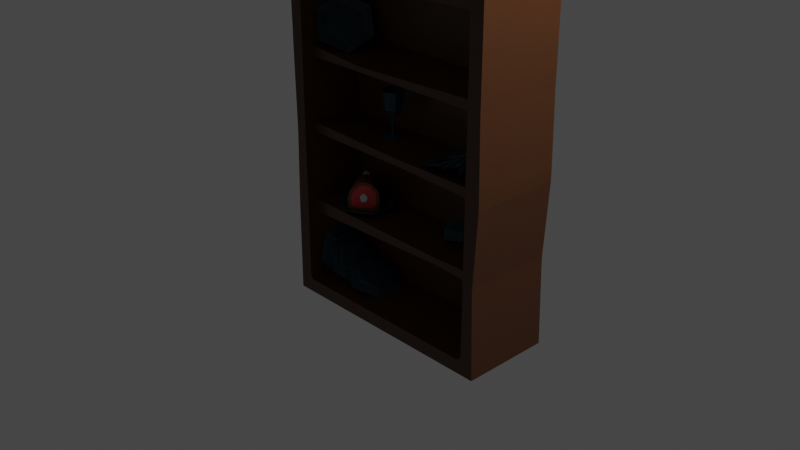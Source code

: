 # Source: FoodShelves.blend  (saved by Blender 3.1.7; exported with 4.5.12 LTS)
import bpy
from mathutils import Matrix  # noqa: F401  (used for matrix-valued properties, if any)

bpy.ops.wm.read_factory_settings(use_empty=True)
scene = bpy.context.scene
scene.name = 'Scene'

# ---- collections
col_collection = bpy.data.collections.new('Collection'); scene.collection.children.link(col_collection)

# ---- materials (node trees are filled in below, after node groups)
mat_material_002 = bpy.data.materials.new('Material.002')
mat_material_002.use_transparent_shadow = False
mat_material = bpy.data.materials.new('Material')
mat_material.alpha_threshold = 0.0
mat_material.use_transparent_shadow = False
mat_material.line_color = (0.0, 0.0, 0.0, 1.0)
mat_material_003 = bpy.data.materials.new('Material.003')
mat_material_003.use_transparent_shadow = False
mat_material_004 = bpy.data.materials.new('Material.004')
mat_material_004.use_transparent_shadow = False
mat_material_005 = bpy.data.materials.new('Material.005')
mat_material_005.use_transparent_shadow = False
mat_material_001 = bpy.data.materials.new('Material.001')
mat_material_001.use_transparent_shadow = False
mat_material_006 = bpy.data.materials.new('Material.006')
mat_material_006.use_transparent_shadow = False

# ---- material node trees
mat_material_002.use_nodes = True; mat_material_002.node_tree.nodes.clear()
_N = mat_material_002.node_tree.nodes; _L = mat_material_002.node_tree.links
n0 = _N.new('ShaderNodeBsdfPrincipled'); n0.name = 'Principled BSDF'; n0.location = (10, 300)
n0.distribution = 'GGX'
n0.subsurface_method = 'RANDOM_WALK_SKIN'
n0.inputs[0].default_value = (0.01342, 0.04227, 0.06072, 1.0)
n0.inputs[3].default_value = 1.45
n0.inputs[27].default_value = (0.0, 0.0, 0.0, 1.0)
n0.inputs[28].default_value = 1.0
n1 = _N.new('ShaderNodeOutputMaterial'); n1.name = 'Material Output'; n1.location = (300, 300)
_L.new(n0.outputs[0], n1.inputs[0])
n1.is_active_output = True
mat_material.use_nodes = True; mat_material.node_tree.nodes.clear()
_N = mat_material.node_tree.nodes; _L = mat_material.node_tree.links
n0 = _N.new('ShaderNodeOutputMaterial'); n0.name = 'Material Output'; n0.location = (300, 300)
n1 = _N.new('ShaderNodeBsdfPrincipled'); n1.name = 'Principled BSDF'; n1.location = (10, 300)
n1.distribution = 'GGX'
n1.subsurface_method = 'RANDOM_WALK_SKIN'
n1.inputs[0].default_value = (0.07658, 0.02846, 0.009983, 1.0)
n1.inputs[2].default_value = 0.4
n1.inputs[3].default_value = 1.45
n1.inputs[27].default_value = (0.0, 0.0, 0.0, 1.0)
n1.inputs[28].default_value = 1.0
_L.new(n1.outputs[0], n0.inputs[0])
n0.is_active_output = True
mat_material_003.use_nodes = True; mat_material_003.node_tree.nodes.clear()
_N = mat_material_003.node_tree.nodes; _L = mat_material_003.node_tree.links
n0 = _N.new('ShaderNodeBsdfPrincipled'); n0.name = 'Principled BSDF'; n0.location = (10, 300)
n0.distribution = 'GGX'
n0.subsurface_method = 'RANDOM_WALK_SKIN'
n0.inputs[0].default_value = (0.233, 0.06235, 0.0243, 1.0)
n0.inputs[3].default_value = 1.45
n0.inputs[27].default_value = (0.0, 0.0, 0.0, 1.0)
n0.inputs[28].default_value = 1.0
n1 = _N.new('ShaderNodeOutputMaterial'); n1.name = 'Material Output'; n1.location = (300, 300)
_L.new(n0.outputs[0], n1.inputs[0])
n1.is_active_output = True
mat_material_004.use_nodes = True; mat_material_004.node_tree.nodes.clear()
_N = mat_material_004.node_tree.nodes; _L = mat_material_004.node_tree.links
n0 = _N.new('ShaderNodeBsdfPrincipled'); n0.name = 'Principled BSDF'; n0.location = (10, 300)
n0.distribution = 'GGX'
n0.subsurface_method = 'RANDOM_WALK_SKIN'
n0.inputs[0].default_value = (0.8, 0.06817, 0.07965, 1.0)
n0.inputs[3].default_value = 1.45
n0.inputs[27].default_value = (0.0, 0.0, 0.0, 1.0)
n0.inputs[28].default_value = 1.0
n1 = _N.new('ShaderNodeOutputMaterial'); n1.name = 'Material Output'; n1.location = (300, 300)
_L.new(n0.outputs[0], n1.inputs[0])
n1.is_active_output = True
mat_material_005.use_nodes = True; mat_material_005.node_tree.nodes.clear()
_N = mat_material_005.node_tree.nodes; _L = mat_material_005.node_tree.links
n0 = _N.new('ShaderNodeBsdfPrincipled'); n0.name = 'Principled BSDF'; n0.location = (10, 300)
n0.distribution = 'GGX'
n0.subsurface_method = 'RANDOM_WALK_SKIN'
n0.inputs[3].default_value = 1.45
n0.inputs[27].default_value = (0.0, 0.0, 0.0, 1.0)
n0.inputs[28].default_value = 1.0
n1 = _N.new('ShaderNodeOutputMaterial'); n1.name = 'Material Output'; n1.location = (300, 300)
_L.new(n0.outputs[0], n1.inputs[0])
n1.is_active_output = True
mat_material_001.use_nodes = True; mat_material_001.node_tree.nodes.clear()
_N = mat_material_001.node_tree.nodes; _L = mat_material_001.node_tree.links
n0 = _N.new('ShaderNodeBsdfPrincipled'); n0.name = 'Principled BSDF'; n0.location = (10, 300)
n0.distribution = 'GGX'
n0.subsurface_method = 'RANDOM_WALK_SKIN'
n0.inputs[0].default_value = (0.01342, 0.04227, 0.06072, 1.0)
n0.inputs[3].default_value = 1.45
n0.inputs[27].default_value = (0.0, 0.0, 0.0, 1.0)
n0.inputs[28].default_value = 1.0
n1 = _N.new('ShaderNodeOutputMaterial'); n1.name = 'Material Output'; n1.location = (300, 300)
_L.new(n0.outputs[0], n1.inputs[0])
n1.is_active_output = True
mat_material_006.use_nodes = True; mat_material_006.node_tree.nodes.clear()
_N = mat_material_006.node_tree.nodes; _L = mat_material_006.node_tree.links
n0 = _N.new('ShaderNodeBsdfPrincipled'); n0.name = 'Principled BSDF'; n0.location = (10, 300)
n0.distribution = 'GGX'
n0.subsurface_method = 'RANDOM_WALK_SKIN'
n0.inputs[0].default_value = (0.03336, 0.0873, 0.1282, 1.0)
n0.inputs[3].default_value = 1.45
n0.inputs[27].default_value = (0.0, 0.0, 0.0, 1.0)
n0.inputs[28].default_value = 1.0
n1 = _N.new('ShaderNodeOutputMaterial'); n1.name = 'Material Output'; n1.location = (300, 300)
_L.new(n0.outputs[0], n1.inputs[0])
n1.is_active_output = True

# ---- world
world_world = bpy.data.worlds.new('World'); scene.world = world_world
world_world.use_nodes = True; world_world.node_tree.nodes.clear()
_N = world_world.node_tree.nodes; _L = world_world.node_tree.links
n0 = _N.new('ShaderNodeOutputWorld'); n0.name = 'World Output'; n0.location = (300, 300)
n1 = _N.new('ShaderNodeBackground'); n1.name = 'Background'; n1.location = (10, 300)
n1.inputs[0].default_value = (0.05088, 0.05088, 0.05088, 1.0)
_L.new(n1.outputs[0], n0.inputs[0])
n0.is_active_output = True
world_world.color = (0.05088, 0.05088, 0.05088)
world_world.use_sun_shadow = False
world_world.sun_shadow_jitter_overblur = 0.0

# ---- cameras
cam_camera = bpy.data.cameras.new('Camera')
cam_camera.clip_end = 100.0
cam_camera.ortho_scale = 7.314

# ---- lights
light_light = bpy.data.lights.new('Light', 'POINT')
light_light.transmission_factor = 0.0
light_light.energy = 1000.0
light_light.shadow_soft_size = 0.1
light_light.shadow_maximum_resolution = 0.006
light_light.use_absolute_resolution = True

# ---- meshes
me_circle_005 = bpy.data.meshes.new('Circle.005')
me_circle_005.from_pydata([(0.0, 1.0, 0.0), (-0.866, 0.5, 0.0), (-0.866, -0.5, 0.0), (8.742e-08, -1.0, 0.0), (0.866, -0.5, 0.0), (0.866, 0.5, 0.0), (4.371e-08, 0.0, -0.04269), (-8.971e-10, 1.045, 0.07874), (-0.9051, 0.5226, 0.07874), (-0.9051, -0.5226, 0.07874), (9.047e-08, -1.045, 0.07874), (0.9051, -0.5226, 0.07874), (0.9051, 0.5226, 0.07874), (-2.078e-08, 1.556, 0.2191), (-1.348, 0.7782, 0.2191), (-1.348, -0.7782, 0.2191), (1.153e-07, -1.556, 0.2191), (1.348, -0.7782, 0.2191), (1.348, 0.7782, 0.2191), (7.574e-10, 1.019, -0.0236), (-0.8821, 0.5093, -0.0236), (-0.8821, -0.5093, -0.0236), (9.083e-08, -1.019, -0.0236), (0.8821, -0.5093, -0.0236), (0.8821, 0.5093, -0.0236), (4.382e-08, -3.682e-12, -0.07269), (-5.995e-10, 1.061, 0.05313), (-0.9187, 0.5304, 0.05313), (-0.9187, -0.5304, 0.05313), (9.3e-08, -1.061, 0.05313), (0.9187, -0.5304, 0.05313), (0.9187, 0.5304, 0.05313), (-2.035e-08, 1.564, 0.1902), (-1.355, 0.7822, 0.1902), (-1.355, -0.7822, 0.1902), (1.159e-07, -1.564, 0.1902), (1.355, -0.7822, 0.1902), (1.355, 0.7822, 0.1902), (-11.36, -2.912, -15.79), (5.598, -2.912, -9.717), (-11.73, 1.913, -15.92), (5.598, 1.913, -9.717), (-15.15, -2.912, -3.975), (1.418, -2.912, 1.959), (-15.53, 1.913, -4.108), (1.418, 1.913, 1.959), (-11.08, 1.913, -14.92), (-11.08, -1.686, -14.92), (-3.085, -2.912, -12.92), (-2.603, -2.912, -12.75), (-6.769, 1.913, -1.114), (-7.251, 1.913, -1.286), (-2.603, 1.913, -12.75), (-3.085, 1.913, -12.92), (-6.813, -2.912, -0.9884), (-7.296, -2.912, -1.161), (-7.051, 1.913, -1.845), (-6.569, 1.913, -1.672), (-2.878, 1.913, -11.98), (-3.36, 1.913, -12.15), (-6.569, -1.686, -1.672), (-7.051, -1.686, -1.845), (-3.36, -1.686, -12.15), (-2.878, -1.686, -11.98), (-11.81, 1.913, -2.836), (-11.32, 1.913, -2.659), (-10.45, 1.913, -3.062), (-10.95, 1.913, -3.24), (-10.45, -1.686, -3.063), (-10.95, -1.686, -3.24), (-7.357, -2.912, -14.36), (-6.863, -2.912, -14.18), (-6.863, 1.913, -14.18), (-7.358, 1.913, -14.36), (-10.98, -2.912, -2.678), (-11.47, -2.912, -2.855), (-6.76, 1.913, -13.37), (-7.255, 1.913, -13.55), (-7.255, -1.686, -13.55), (-6.761, -1.686, -13.37), (1.563, -2.912, -11.02), (1.069, -2.912, -11.19), (1.069, 1.913, -11.19), (1.564, 1.913, -11.02), (-3.001, -2.912, 0.1743), (-2.507, -2.912, 0.3511), (0.522, 1.913, -10.76), (1.017, 1.913, -10.59), (1.017, -1.686, -10.59), (0.5225, -1.686, -10.76), (-2.56, 1.913, 0.4995), (-3.055, 1.913, 0.3223), (-3.168, 1.913, -0.4551), (-2.674, 1.913, -0.2779), (-3.168, -1.686, -0.4549), (-2.674, -1.686, -0.2781), (-11.08, 1.289, -14.92), (-3.36, 1.289, -12.15), (-2.878, 1.289, -11.98), (-6.739, 1.289, -1.734), (-7.221, 1.289, -1.906), (-10.45, 1.289, -3.063), (-10.95, 1.289, -3.24), (-7.255, 1.289, -13.55), (-6.76, 1.289, -13.37), (0.5221, 1.289, -10.76), (1.017, 1.289, -10.59), (-2.547, 1.289, -0.2325), (-3.214, 1.289, -0.4715), (3.508, -2.912, -3.879), (-13.44, 1.913, -9.946), (3.508, 1.913, -3.879), (-13.06, -2.912, -9.813), (-12.74, 1.913, -9.697), (2.813, 1.913, -4.128), (-12.74, -1.686, -9.697), (2.813, -1.686, -4.128), (-4.682, 1.289, -7.412), (-5.015, 1.289, -7.531), (-5.205, -1.686, -6.999), (-4.723, -1.686, -6.826), (-5.205, -2.912, -6.999), (-4.723, -2.912, -6.826), (-9.269, 1.289, -6.363), (-9.514, 1.289, -6.45), (-9.1, -1.686, -8.393), (-8.606, -1.686, -8.216), (-9.447, -2.912, -8.518), (-8.953, -2.912, -8.341), (-0.9753, -2.912, -5.484), (-0.4813, -2.912, -5.307), (0.0767, 1.289, -8.281), (-1.323, -1.686, -5.609), (-0.2436, 1.289, -8.396), (-0.8287, -1.686, -5.432), (2.813, 1.289, -4.128), (-12.74, 1.289, -9.697), (-14.29, 1.913, -4.437), (-14.48, 1.913, -4.841), (-14.87, 1.913, -4.41), (-14.48, -1.686, -4.841), (-14.29, -1.686, -4.437), (-14.48, 1.289, -4.841), (-14.29, 1.289, -4.437), (4.427, 1.913, -9.364), (4.575, 1.913, -9.05), (4.881, 1.913, -9.385), (4.575, -1.686, -9.05), (4.427, -1.686, -9.364), (4.575, 1.289, -9.05), (4.427, 1.289, -9.364), (-12.13, 1.913, -13.88), (-11.82, -2.912, -13.51), (1.015, 1.913, 0.8925), (0.8344, 1.913, 0.9781), (1.029, 1.913, 1.153), (0.8344, -1.686, 0.9781), (1.015, -1.686, 0.8925), (0.8344, 1.289, 0.9781), (1.015, 1.289, 0.8925), (-2.465, -1.0, -2.684), (-2.757, -0.5, -1.869), (-2.757, 0.5, -1.868), (-2.465, 1.0, -2.684), (-2.173, 0.5, -3.499), (-2.173, -0.5, -3.499), (-2.425, 1.542e-06, -2.669), (-2.539, -1.045, -2.71), (-2.844, -0.5226, -1.858), (-2.844, 0.5226, -1.858), (-2.539, 1.045, -2.71), (-2.234, 0.5226, -3.563), (-2.234, -0.5226, -3.563), (-2.671, -1.556, -2.758), (-3.126, -0.7782, -1.489), (-3.126, 0.7782, -1.489), (-2.671, 1.556, -2.758), (-2.217, 0.7782, -4.027), (-2.217, -0.7782, -4.027), (-2.443, -1.019, -2.676), (-2.74, -0.5093, -1.845), (-2.74, 0.5093, -1.845), (-2.443, 1.019, -2.676), (-2.145, 0.5093, -3.506), (-2.145, -0.5093, -3.506), (-2.397, 1.536e-06, -2.659), (-2.515, -1.061, -2.702), (-2.825, -0.5304, -1.837), (-2.825, 0.5304, -1.837), (-2.515, 1.061, -2.702), (-2.205, 0.5304, -3.567), (-2.205, -0.5304, -3.567), (-2.644, -1.564, -2.748), (-3.101, -0.7822, -1.472), (-3.101, 0.7822, -1.472), (-2.644, 1.564, -2.748), (-2.187, 0.7822, -4.023), (-2.187, -0.7822, -4.023), (-3.757, -0.1256, -3.379), (-3.286, -0.3568, -3.41), (-3.172, 0.07409, -3.974), (-3.635, 0.3366, -3.904), (-3.649, 0.5267, -2.624), (-3.93, 0.2954, -3.004), (-3.831, 0.8145, -3.479), (-3.585, 1.077, -3.082), (-2.479, -0.3983, -3.082), (-2.415, -0.2579, -2.901), (-2.184, 0.1864, -3.395), (-2.257, 0.027, -3.601), (-2.698, 0.4277, -2.291), (-2.877, 0.5681, -2.222), (-2.709, 1.124, -2.625), (-2.505, 0.9647, -2.703), (-3.803, -0.7518, -2.602), (-3.427, -0.9362, -2.628), (-3.717, -0.2313, -2.001), (-3.942, -0.4158, -2.304), (-2.784, -0.9694, -2.366), (-2.733, -0.8573, -2.221), (-2.958, -0.3103, -1.734), (-3.101, -0.1982, -1.68), (-3.647, -0.9202, -2.174), (-3.441, -1.021, -2.188), (-3.6, -0.6346, -1.844), (-3.723, -0.7358, -2.01), (-3.088, -1.04, -2.044), (-3.06, -0.9781, -1.965), (-3.183, -0.6779, -1.697), (-3.262, -0.6164, -1.667), (-3.554, -0.8595, -1.996), (-3.427, -0.9702, -2.056), (-3.266, -0.9651, -1.977), (-3.229, -0.8595, -1.845), (-3.353, -0.7539, -1.789), (-3.518, -0.7488, -1.859), (-3.723, -1.439, -1.423), (-3.594, -1.544, -1.489), (-3.427, -1.532, -1.425), (-3.389, -1.415, -1.295), (-3.518, -1.31, -1.228), (-3.685, -1.322, -1.292), (-3.873, -1.578, -1.335), (-3.744, -1.683, -1.402), (-3.835, -1.462, -1.205), (-3.349, -1.665, -1.239), (-3.311, -1.548, -1.109), (-3.44, -1.443, -1.042), (-3.859, -1.716, -1.174), (-3.756, -1.8, -1.226), (-3.828, -1.624, -1.07), (-3.441, -1.785, -1.097), (-3.411, -1.692, -0.9933), (-3.514, -1.609, -0.9403), (-3.77, -1.771, -1.071), (-3.741, -1.806, -1.177), (-3.8, -1.662, -1.049), (-3.491, -1.795, -1.067), (-3.537, -1.759, -0.9766), (-3.548, -1.657, -0.9442), (-3.346, -0.9702, -2.019), (-3.511, -1.538, -1.457), (-3.565, -1.629, -1.28), (-3.589, -1.676, -1.209), (-3.614, -1.72, -1.135), (-3.437, -0.7488, -1.822), (-3.602, -1.316, -1.26), (-3.619, -1.498, -1.164), (-3.632, -1.571, -1.116), (-3.644, -1.648, -1.071), (-3.386, -0.9702, -2.038), (-3.552, -1.541, -1.473), (-3.655, -1.793, -1.14), (-3.654, -1.782, -1.257), (-3.631, -1.711, -1.39), (-3.477, -0.7488, -1.841), (-3.643, -1.319, -1.276), (-3.749, -1.424, -1.135), (-3.748, -1.553, -1.054), (-3.71, -1.66, -1.021), (-3.396, -0.7488, -1.803), (-3.56, -1.313, -1.244), (-3.552, -1.415, -1.054), (-3.591, -1.546, -0.9892), (-3.628, -1.656, -0.9871), (-3.434, -1.702, -1.309), (-3.497, -1.774, -1.192), (-3.573, -1.79, -1.106), (-3.469, -1.535, -1.441), (-3.305, -0.9702, -2.0), (-3.634, -1.703, -1.085), (-3.712, -1.768, -1.047), (-3.595, -1.762, -1.0), (-3.584, -1.067, -1.592), (-3.613, -1.155, -1.691), (-3.327, -1.135, -1.581), (-3.426, -1.052, -1.528), (-3.515, -1.234, -1.741), (-3.354, -1.226, -1.683), (-3.435, -1.23, -1.712), (-3.505, -1.059, -1.56), (-3.476, -1.232, -1.726), (-3.545, -1.064, -1.577), (-3.465, -1.056, -1.544), (-3.394, -1.228, -1.697), (-3.281, 0.5913, -2.384), (-3.167, 1.15, -2.809), (-3.424, -0.1797, -1.809), (-3.439, -0.6063, -1.738), (-2.864, -0.4215, -3.285), (-2.694, 0.0006935, -3.832), (-3.091, -0.9878, -2.528), (-3.256, -1.05, -2.133), (-3.93, 0.08492, -3.231), (-3.819, 0.5755, -3.732), (-3.959, -0.5838, -2.493), (-3.772, -0.828, -2.132), (-3.146, 0.1821, -3.845), (-3.509, 0.3881, -3.79), (-3.663, 0.763, -3.457), (-3.47, 0.969, -3.145), (-2.371, 0.2703, -3.391), (-2.428, 0.1452, -3.553), (-2.782, 1.006, -2.787), (-2.622, 0.8808, -2.848), (-3.142, 1.027, -2.931), (-2.771, 0.1246, -3.734), (-3.654, 0.5755, -3.655), (-3.184, 0.521, -3.497), (-3.079, 0.4611, -3.512), (-3.173, 0.69, -3.309), (-3.229, 0.6301, -3.4), (-3.226, 0.5755, -3.457), (-2.825, 0.4719, -3.383), (-2.795, 0.5224, -3.315), (-2.839, 0.6287, -3.221), (-2.91, 0.6792, -3.199), (-2.966, 0.4444, -3.479), (-3.074, 0.7067, -3.245), (-3.168, 0.5581, -3.531), (-3.063, 0.4983, -3.547), (-3.157, 0.7271, -3.343), (-3.213, 0.6672, -3.434), (-3.21, 0.6127, -3.492), (-2.809, 0.509, -3.418), (-2.779, 0.5595, -3.35), (-2.823, 0.6658, -3.255), (-2.894, 0.7163, -3.233), (-2.95, 0.4815, -3.513), (-3.058, 0.7438, -3.28), (-4.478, -1.0, -11.04), (-4.208, -0.5, -10.21), (-4.208, 0.5, -10.21), (-4.478, 1.0, -11.04), (-4.748, 0.5, -11.86), (-4.748, -0.5, -11.86), (-4.437, 6.266e-06, -11.05), (-4.553, -1.045, -11.01), (-4.27, -0.5226, -10.15), (-4.27, 0.5226, -10.15), (-4.553, 1.045, -11.01), (-4.835, 0.5226, -11.87), (-4.835, -0.5226, -11.87), (-4.686, -1.556, -10.97), (-4.266, -0.7782, -9.687), (-4.266, 0.7782, -9.687), (-4.686, 1.556, -10.97), (-5.107, 0.7782, -12.25), (-5.107, -0.7782, -12.25), (-4.456, -1.019, -11.04), (-4.18, -0.5093, -10.21), (-4.18, 0.5093, -10.21), (-4.456, 1.019, -11.04), (-4.731, 0.5093, -11.88), (-4.731, -0.5093, -11.88), (-4.409, 6.271e-06, -11.06), (-4.529, -1.061, -11.02), (-4.242, -0.5304, -10.15), (-4.242, 0.5304, -10.15), (-4.529, 1.061, -11.02), (-4.815, 0.5304, -11.89), (-4.815, -0.5304, -11.89), (-4.659, -1.564, -10.98), (-4.236, -0.7822, -9.69), (-4.236, 0.7822, -9.69), (-4.659, 1.564, -10.98), (-5.081, 0.7822, -12.26), (-5.081, -0.7822, -12.26), (-4.541, -1.0, -12.01), (-4.007, -0.5, -11.33), (-4.007, 0.5, -11.33), (-4.541, 1.0, -12.01), (-5.075, 0.5, -12.69), (-5.075, -0.5, -12.69), (-4.507, 6.81e-06, -12.03), (-4.603, -1.045, -11.96), (-4.045, -0.5226, -11.25), (-4.045, 0.5226, -11.25), (-4.603, 1.045, -11.96), (-5.161, 0.5226, -12.67), (-5.161, -0.5226, -12.67), (-4.714, -1.556, -11.87), (-3.883, -0.7782, -10.81), (-3.883, 0.7782, -10.81), (-4.714, 1.556, -11.87), (-5.544, 0.7782, -12.93), (-5.544, -0.7782, -12.93), (-4.523, -1.019, -12.02), (-3.979, -0.5093, -11.33), (-3.979, 0.5093, -11.33), (-4.523, 1.019, -12.02), (-5.066, 0.5093, -12.72), (-5.066, -0.5093, -12.72), (-4.484, 6.82e-06, -12.05), (-4.583, -1.061, -11.98), (-4.017, -0.5304, -11.25), (-4.017, 0.5304, -11.25), (-4.583, 1.061, -11.98), (-5.149, 0.5304, -12.7), (-5.149, -0.5304, -12.7), (-4.691, -1.564, -11.89), (-3.856, -0.7822, -10.82), (-3.856, 0.7822, -10.82), (-4.691, 1.564, -11.89), (-5.526, 0.7822, -12.96), (-5.526, -0.7822, -12.96), (-4.502, -1.0, -9.89), (-4.486, -0.5, -9.024), (-4.486, 0.5, -9.024), (-4.502, 1.0, -9.89), (-4.519, 0.5, -10.76), (-4.519, -0.5, -10.76), (-4.46, 5.603e-06, -9.891), (-4.581, -1.045, -9.888), (-4.564, -0.5226, -8.983), (-4.564, 0.5226, -8.983), (-4.581, 1.045, -9.888), (-4.598, 0.5226, -10.79), (-4.598, -0.5226, -10.79), (-4.721, -1.556, -9.886), (-4.696, -0.7782, -8.538), (-4.696, 0.7782, -8.538), (-4.721, 1.556, -9.886), (-4.747, 0.7782, -11.23), (-4.747, -0.7782, -11.23), (-4.479, -1.019, -9.89), (-4.462, -0.5093, -9.008), (-4.462, 0.5093, -9.008), (-4.479, 1.019, -9.89), (-4.495, 0.5093, -10.77), (-4.495, -0.5093, -10.77), (-4.43, 5.604e-06, -9.891), (-4.555, -1.061, -9.889), (-4.538, -0.5304, -8.97), (-4.538, 0.5304, -8.97), (-4.555, 1.061, -9.889), (-4.573, 0.5304, -10.81), (-4.573, -0.5304, -10.81), (-4.692, -1.564, -9.886), (-4.667, -0.7822, -8.532), (-4.667, 0.7822, -8.532), (-4.692, 1.564, -9.886), (-4.718, 0.7822, -11.24), (-4.718, -0.7822, -11.24), (-12.51, -0.3146, -4.237), (-12.2, 0.576, -3.903), (-11.27, 0.8906, -4.103), (-10.65, 0.3146, -4.637), (-10.96, -0.576, -4.971), (-11.89, -0.8906, -4.771), (-11.56, -0.01831, -4.401), (-12.57, -0.295, -4.295), (-12.25, 0.6358, -3.946), (-11.28, 0.9646, -4.154), (-10.63, 0.3626, -4.712), (-10.96, -0.5682, -5.061), (-11.93, -0.897, -4.852), (-13.09, -0.3956, -4.311), (-12.61, 0.9905, -3.791), (-11.17, 1.48, -4.102), (-10.21, 0.5837, -4.932), (-10.69, -0.8025, -5.452), (-12.13, -1.292, -5.141), (-12.52, -0.3305, -4.214), (-12.2, 0.5766, -3.874), (-11.26, 0.897, -4.077), (-10.63, 0.3103, -4.62), (-10.94, -0.5968, -4.961), (-11.89, -0.9172, -4.757), (-11.55, -0.03118, -4.376), (-12.58, -0.3109, -4.27), (-12.25, 0.6338, -3.916), (-11.27, 0.9675, -4.127), (-10.61, 0.3565, -4.693), (-10.94, -0.5882, -5.048), (-11.92, -0.9219, -4.836), (-13.09, -0.4106, -4.285), (-12.61, 0.9827, -3.762), (-11.16, 1.475, -4.075), (-10.19, 0.5737, -4.909), (-10.67, -0.8195, -5.432), (-12.12, -1.312, -5.12), (0.4489, 1.0, -0.7859), (-0.3373, 0.5, -0.4227), (-0.3373, -0.5, -0.4227), (0.4489, -1.0, -0.7859), (1.235, -0.5, -1.149), (1.235, 0.5, -1.149), (0.431, 4.644e-07, -0.8246), (0.482, 1.045, -0.7144), (-0.3397, 0.5226, -0.3348), (-0.3397, -0.5226, -0.3348), (0.482, -1.045, -0.7144), (1.304, -0.5226, -1.094), (1.304, 0.5226, -1.094), (0.5408, 1.556, -0.587), (-0.6828, 0.7782, -0.02166), (-0.6828, -0.7782, -0.02166), (0.5408, -1.556, -0.587), (1.764, -0.7782, -1.152), (1.764, 0.7782, -1.152), (0.439, 1.019, -0.8073), (-0.3617, 0.5093, -0.4374), (-0.3617, -0.5093, -0.4374), (0.439, -1.019, -0.8073), (1.24, -0.5093, -1.177), (1.24, 0.5093, -1.177), (0.4184, 4.557e-07, -0.8519), (0.4712, 1.061, -0.7376), (-0.3628, 0.5304, -0.3524), (-0.3628, -0.5304, -0.3524), (0.4712, -1.061, -0.7376), (1.305, -0.5304, -1.123), (1.305, 0.5304, -1.123), (0.5287, 1.564, -0.6132), (-0.7012, 0.7822, -0.04504), (-0.7012, -0.7822, -0.04504), (0.5287, -1.564, -0.6132), (1.759, -0.7822, -1.181), (1.759, 0.7822, -1.181), (1.262, 1.0, -2.016), (0.6638, 0.5, -1.39), (0.6638, -0.5, -1.39), (1.262, -1.0, -2.016), (1.861, -0.5, -2.641), (1.861, 0.5, -2.641), (1.231, 1.134e-06, -2.045), (1.319, 1.045, -1.961), (0.6936, 0.5226, -1.307), (0.6936, -0.5226, -1.307), (1.319, -1.045, -1.961), (1.945, -0.5226, -2.615), (1.945, 0.5226, -2.615), (1.421, 1.556, -1.864), (0.4891, 0.7782, -0.8899), (0.4891, -0.7782, -0.8899), (1.421, -1.556, -1.864), (2.352, -0.7782, -2.838), (2.352, 0.7782, -2.838), (1.245, 1.019, -2.032), (0.6356, 0.5093, -1.394), (0.6356, -0.5093, -1.394), (1.245, -1.019, -2.032), (1.855, -0.5093, -2.669), (1.855, 0.5093, -2.669), (1.21, 1.115e-06, -2.066), (1.301, 1.061, -1.979), (0.6658, 0.5304, -1.315), (0.6658, -0.5304, -1.315), (1.301, -1.061, -1.979), (1.936, -0.5304, -2.643), (1.936, 0.5304, -2.643), (1.4, 1.564, -1.884), (0.4634, 0.7822, -0.905), (0.4634, -0.7822, -0.905), (1.4, -1.564, -1.884), (2.336, -0.7822, -2.863), (2.336, 0.7822, -2.863), (-1.185, -0.6615, -9.01), (-1.616, -0.3372, -8.22), (-0.918, -0.2814, -9.057), (-1.276, 0.1453, -8.28), (-0.4806, -0.2814, -8.893), (-0.7211, 0.1453, -8.072), (-0.3104, -0.6615, -8.682), (-0.5051, -0.3372, -7.804), (-0.5777, -1.042, -8.634), (-0.8444, -0.8197, -7.743), (-1.015, -1.042, -8.798), (-1.4, -0.8197, -7.951), (-0.9433, -0.7566, -9.198), (-0.7679, -0.5071, -9.229), (-0.4808, -0.5071, -9.121), (-0.3691, -0.7566, -8.983), (-0.5445, -1.006, -8.951), (-0.8316, -1.006, -9.059), (-0.7303, -0.7805, -9.188), (-0.6709, -0.6961, -9.199), (-0.5737, -0.6961, -9.162), (-0.5359, -0.7805, -9.115), (-0.5953, -0.865, -9.105), (-0.6925, -0.865, -9.141), (-0.4064, -1.117, -10.05), (-0.347, -1.032, -10.06), (-0.2499, -1.032, -10.03), (-0.2121, -1.117, -9.98), (-0.2714, -1.201, -9.969), (-0.3686, -1.201, -10.01), (-0.8097, -1.164, -10.34), (-0.4761, -0.6894, -10.4), (0.06991, -0.6894, -10.2), (0.2823, -1.164, -9.933), (-0.05133, -1.638, -9.874), (-0.5973, -1.638, -10.08), (-0.4206, -1.055, -9.878), (-0.4002, -1.101, -9.853), (-0.3478, -1.101, -9.833), (-0.3158, -1.055, -9.839), (-0.3362, -1.01, -9.864), (-0.3886, -1.01, -9.884), (-0.6128, -0.91, -9.316), (-0.4966, -0.8474, -9.297), (-0.5968, -0.7847, -9.359), (-0.6408, -0.8474, -9.351), (-0.5407, -0.91, -9.289), (-0.5246, -0.7847, -9.332), (-1.204, -0.6425, -8.961), (-0.9363, -0.2624, -9.008), (-0.4989, -0.2624, -8.844), (-0.3288, -0.6425, -8.633), (-0.596, -1.023, -8.585), (-1.033, -1.023, -8.749), (-1.228, -0.6241, -8.916), (-0.9565, -0.2383, -8.964), (-0.5126, -0.2383, -8.798), (-0.3399, -0.6241, -8.583), (-0.6112, -1.01, -8.535), (-1.055, -1.01, -8.701), (-1.244, -0.643, -8.978), (-0.9517, -0.2273, -9.03), (-0.4733, -0.2273, -8.85), (-0.2872, -0.643, -8.619), (-0.5795, -1.059, -8.567), (-1.058, -1.059, -8.746), (-1.263, -0.6234, -8.927), (-0.9706, -0.2076, -8.979), (-0.4922, -0.2076, -8.8), (-0.3061, -0.6234, -8.568), (-0.5984, -1.039, -8.516), (-1.077, -1.039, -8.696), (-1.509, -0.3372, -8.18), (-1.235, 0.0531, -8.229), (-0.7859, 0.0531, -8.061), (-0.6112, -0.3372, -7.843), (-0.8857, -0.7275, -7.794), (-1.335, -0.7275, -7.963), (-1.111, -0.6643, -8.99), (-0.8874, -0.3464, -9.03), (-0.5216, -0.3464, -8.893), (-0.3793, -0.6643, -8.716), (-0.6028, -0.9822, -8.676), (-0.9686, -0.9822, -8.813), (-0.4675, -1.011, -9.766), (-0.3889, -1.06, -9.718), (-0.3763, -0.9619, -9.751), (-0.4454, -1.06, -9.739), (-0.3543, -1.011, -9.724), (-0.4329, -0.9619, -9.772), (-0.4499, -1.028, -9.808), (-0.3735, -1.076, -9.761), (-0.3613, -0.9799, -9.794), (-0.4285, -1.076, -9.782), (-0.3399, -1.028, -9.767), (-0.4163, -0.9799, -9.814), (-0.4414, -1.094, -9.779), (-0.4587, -1.079, -9.736), (-0.3187, -1.028, -9.759), (-0.3326, -1.011, -9.716), (-0.4245, -0.9616, -9.825), (-0.4414, -0.943, -9.783), (-0.4892, -1.011, -9.774), (-0.3804, -1.079, -9.707), (-0.363, -0.943, -9.753), (-0.471, -1.028, -9.816), (-0.3652, -1.094, -9.751), (-0.3483, -0.9616, -9.796), (-7.153, -0.9665, -5.904), (-8.045, -1.092, -6.223), (-7.016, -0.733, -6.285), (-7.872, -0.7959, -6.707), (-7.016, -0.2659, -6.285), (-7.872, -0.2029, -6.707), (-7.153, -0.03233, -5.904), (-8.045, 0.09354, -6.223), (-7.289, -0.2659, -5.523), (-8.218, -0.2029, -5.74), (-7.289, -0.733, -5.523), (-8.218, -0.7959, -5.74), (-6.891, -0.806, -5.81), (-6.801, -0.6527, -6.06), (-6.801, -0.3461, -6.06), (-6.891, -0.1928, -5.81), (-6.98, -0.3461, -5.56), (-6.98, -0.6527, -5.56), (-6.825, -0.6032, -5.787), (-6.795, -0.5513, -5.871), (-6.795, -0.4475, -5.871), (-6.825, -0.3956, -5.787), (-6.855, -0.4475, -5.702), (-6.855, -0.5513, -5.702), (-5.9, -0.6032, -5.455), (-5.87, -0.5513, -5.54), (-5.87, -0.4475, -5.54), (-5.9, -0.3956, -5.455), (-5.931, -0.4475, -5.371), (-5.931, -0.5513, -5.371), (-5.77, -1.082, -5.409), (-5.6, -0.7909, -5.884), (-5.6, -0.2079, -5.884), (-5.77, 0.08365, -5.409), (-5.94, -0.2079, -4.933), (-5.94, -0.7909, -4.933), (-6.069, -0.5554, -5.516), (-6.085, -0.5274, -5.47), (-6.085, -0.4714, -5.47), (-6.069, -0.4435, -5.516), (-6.052, -0.4714, -5.561), (-6.052, -0.5274, -5.561), (-6.664, -0.5379, -5.658), (-6.641, -0.4224, -5.721), (-6.619, -0.5379, -5.783), (-6.641, -0.5764, -5.721), (-6.664, -0.4609, -5.658), (-6.619, -0.4609, -5.783), (-7.205, -0.9665, -5.923), (-7.069, -0.733, -6.303), (-7.069, -0.2659, -6.303), (-7.205, -0.03233, -5.923), (-7.341, -0.2659, -5.542), (-7.341, -0.733, -5.542), (-7.255, -0.9735, -5.941), (-7.117, -0.7365, -6.327), (-7.117, -0.2624, -6.327), (-7.255, -0.02529, -5.941), (-7.394, -0.2624, -5.554), (-7.394, -0.7365, -5.554), (-7.203, -1.01, -5.922), (-7.054, -0.7549, -6.339), (-7.054, -0.244, -6.339), (-7.203, 0.0115, -5.922), (-7.353, -0.244, -5.505), (-7.353, -0.7549, -5.505), (-7.257, -1.01, -5.941), (-7.108, -0.7549, -6.358), (-7.108, -0.244, -6.358), (-7.257, 0.0115, -5.941), (-7.407, -0.244, -5.525), (-7.407, -0.7549, -5.525), (-8.045, -0.979, -6.223), (-7.905, -0.7392, -6.614), (-7.905, -0.2596, -6.614), (-8.045, -0.01979, -6.223), (-8.185, -0.2596, -5.832), (-8.185, -0.7392, -5.832), (-7.145, -0.8901, -5.901), (-7.031, -0.6948, -6.22), (-7.031, -0.3041, -6.22), (-7.145, -0.1087, -5.901), (-7.259, -0.3041, -5.582), (-7.259, -0.6948, -5.582), (-6.19, -0.5599, -5.559), (-6.208, -0.4692, -5.51), (-6.173, -0.4692, -5.609), (-6.208, -0.5296, -5.51), (-6.19, -0.439, -5.559), (-6.173, -0.5296, -5.609), (-6.145, -0.5582, -5.543), (-6.162, -0.47, -5.495), (-6.128, -0.47, -5.591), (-6.162, -0.5288, -5.495), (-6.145, -0.4407, -5.543), (-6.128, -0.5288, -5.591), (-6.168, -0.5401, -5.477), (-6.215, -0.5412, -5.491), (-6.145, -0.4181, -5.543), (-6.191, -0.4158, -5.559), (-6.121, -0.5401, -5.609), (-6.166, -0.5412, -5.628), (-6.191, -0.583, -5.559), (-6.215, -0.4576, -5.491), (-6.166, -0.4576, -5.628), (-6.145, -0.5807, -5.543), (-6.168, -0.4588, -5.477), (-6.121, -0.4588, -5.609)], [], [(3, 6, 2), (6, 3, 4), (4, 5, 6), (0, 1, 6), (6, 5, 0), (1, 2, 6), (3, 2, 9, 10), (1, 0, 7, 8), (0, 5, 12, 7), (4, 3, 10, 11), (2, 1, 8, 9), (5, 4, 11, 12), (9, 8, 14, 15), (12, 11, 17, 18), (10, 9, 15, 16), (8, 7, 13, 14), (7, 12, 18, 13), (11, 10, 16, 17), (22, 21, 25), (25, 23, 22), (23, 25, 24), (19, 25, 20), (25, 19, 24), (20, 25, 21), (22, 29, 28, 21), (20, 27, 26, 19), (19, 26, 31, 24), (23, 30, 29, 22), (21, 28, 27, 20), (24, 31, 30, 23), (28, 34, 33, 27), (31, 37, 36, 30), (29, 35, 34, 28), (27, 33, 32, 26), (26, 32, 37, 31), (30, 36, 35, 29), (14, 13, 32, 33), (15, 14, 33, 34), (16, 15, 34, 35), (17, 16, 35, 36), (18, 17, 36, 37), (13, 18, 37, 32), (112, 42, 44, 110), (116, 134, 95, 156, 157), (109, 39, 41, 111), (73, 40, 46, 77), (70, 38, 40, 73), (143, 102, 69, 141), (41, 83, 87, 144, 146), (44, 64, 67, 137, 139), (103, 96, 47, 78), (70, 127, 112, 152), (150, 106, 88, 148), (109, 130, 80, 39), (132, 120, 60, 94), (97, 104, 79, 62), (119, 126, 68, 61), (99, 108, 94, 60), (50, 91, 92, 57), (129, 122, 49, 81), (65, 51, 56, 66), (51, 65, 74, 55), (64, 44, 42, 75), (136, 142, 140, 115), (105, 98, 63, 89), (137, 67, 102, 143), (82, 52, 58, 86), (81, 49, 52, 82), (121, 128, 71, 48), (53, 72, 76, 59), (144, 87, 106, 150), (39, 80, 83, 41), (45, 90, 85, 43), (93, 154, 158, 107), (101, 100, 61, 68), (91, 50, 54, 84), (117, 118, 100, 99), (117, 99, 60, 120), (118, 119, 61, 100), (53, 59, 58, 52), (121, 48, 49, 122), (48, 53, 52, 49), (51, 55, 54, 50), (50, 57, 56, 51), (65, 66, 67, 64), (123, 126, 79, 104), (123, 104, 103, 124), (124, 125, 69, 102), (73, 77, 76, 72), (127, 70, 71, 128), (70, 73, 72, 71), (64, 75, 74, 65), (91, 84, 85, 90), (81, 82, 83, 80), (129, 81, 80, 130), (82, 86, 87, 83), (132, 94, 108, 133), (131, 133, 108, 107), (131, 107, 95, 134), (90, 93, 92, 91), (48, 71, 72, 53), (93, 107, 108, 92), (86, 105, 106, 87), (77, 103, 104, 76), (66, 101, 102, 67), (57, 99, 100, 56), (59, 97, 98, 58), (66, 56, 100, 101), (147, 148, 88, 134, 116), (86, 58, 98, 105), (57, 92, 108, 99), (59, 76, 104, 97), (111, 41, 146, 145, 114), (77, 46, 96, 103), (110, 44, 139, 138, 113), (125, 115, 140, 141, 69), (153, 114, 135, 159), (46, 113, 136, 96), (159, 135, 116, 157), (106, 131, 134, 88), (106, 105, 133, 131), (89, 132, 133, 105), (84, 129, 130, 85), (75, 127, 128, 74), (103, 78, 125, 124), (101, 123, 124, 102), (101, 68, 126, 123), (55, 121, 122, 54), (97, 62, 119, 118), (98, 117, 120, 63), (98, 97, 118, 117), (135, 149, 147, 116), (55, 74, 128, 121), (78, 47, 115, 125), (84, 54, 122, 129), (62, 79, 126, 119), (89, 63, 120, 132), (43, 85, 130, 109), (107, 158, 156, 95), (75, 42, 112, 127), (90, 45, 155, 154, 93), (96, 136, 115, 47), (43, 109, 111, 45), (38, 152, 151, 40), (137, 138, 139), (143, 141, 140, 142), (137, 143, 142, 138), (113, 138, 142, 136), (144, 145, 146), (150, 148, 147, 149), (144, 150, 149, 145), (114, 145, 149, 135), (151, 152, 112, 110), (40, 151, 46), (110, 113, 46, 151), (152, 38, 70), (153, 154, 155), (159, 157, 156, 158), (153, 159, 158, 154), (45, 111, 114, 153, 155), (163, 166, 162), (166, 163, 164), (164, 165, 166), (160, 161, 166), (166, 165, 160), (161, 162, 166), (163, 162, 169, 170), (161, 160, 167, 168), (160, 165, 172, 167), (164, 163, 170, 171), (162, 161, 168, 169), (165, 164, 171, 172), (169, 168, 174, 175), (172, 171, 177, 178), (170, 169, 175, 176), (168, 167, 173, 174), (167, 172, 178, 173), (171, 170, 176, 177), (182, 181, 185), (185, 183, 182), (183, 185, 184), (179, 185, 180), (185, 179, 184), (180, 185, 181), (182, 189, 188, 181), (180, 187, 186, 179), (179, 186, 191, 184), (183, 190, 189, 182), (181, 188, 187, 180), (184, 191, 190, 183), (188, 194, 193, 187), (191, 197, 196, 190), (189, 195, 194, 188), (187, 193, 192, 186), (186, 192, 197, 191), (190, 196, 195, 189), (174, 173, 192, 193), (175, 174, 193, 194), (176, 175, 194, 195), (177, 176, 195, 196), (178, 177, 196, 197), (173, 178, 197, 192), (314, 201, 198, 313), (213, 208, 321, 324), (198, 199, 215, 214), (306, 205, 202, 305), (198, 201, 200, 199), (204, 203, 202, 205), (309, 199, 200, 310), (208, 207, 206, 209), (210, 213, 212, 211), (208, 213, 210, 207), (214, 215, 223, 222), (305, 202, 216, 307), (210, 211, 221, 220), (206, 207, 219, 218), (309, 206, 218, 311), (207, 210, 220, 219), (313, 198, 214, 315), (202, 203, 217, 216), (294, 293, 241, 236), (311, 218, 226, 312), (219, 220, 228, 227), (218, 219, 227, 226), (216, 217, 225, 224), (307, 216, 224, 308), (220, 221, 229, 228), (315, 214, 222, 316), (296, 295, 239, 240), (301, 297, 237, 271), (303, 296, 240, 281), (295, 298, 238, 239), (297, 294, 236, 237), (236, 241, 244, 242), (237, 236, 242, 243), (240, 239, 246, 247), (239, 238, 245, 246), (271, 237, 243, 274), (276, 277, 244, 241), (246, 245, 251, 252), (242, 244, 250, 248), (274, 243, 249, 273), (247, 246, 252, 253), (282, 247, 253, 283), (243, 242, 248, 249), (273, 249, 255, 272), (252, 251, 257, 258), (249, 248, 254, 255), (283, 253, 259, 284), (253, 252, 258, 259), (248, 250, 256, 254), (286, 263, 264, 287), (285, 262, 263, 286), (288, 261, 262, 285), (304, 299, 261, 288), (278, 268, 269, 279), (277, 267, 268, 278), (281, 282, 267, 266), (302, 300, 266, 276), (263, 273, 272, 264), (262, 274, 273, 263), (261, 271, 274, 262), (299, 301, 271, 261), (293, 302, 276, 241), (244, 277, 278, 250), (250, 278, 279, 256), (266, 267, 277, 276), (240, 247, 282, 281), (268, 283, 284, 269), (267, 282, 283, 268), (300, 303, 281, 266), (298, 304, 288, 238), (238, 288, 285, 245), (245, 285, 286, 251), (251, 286, 287, 257), (287, 264, 290, 292), (284, 292, 290, 269), (264, 272, 291, 290), (269, 290, 291, 279), (254, 291, 272, 255), (254, 256, 279, 291), (258, 257, 287, 292), (258, 292, 284, 259), (232, 289, 304, 298), (265, 280, 303, 300), (235, 275, 302, 293), (260, 270, 301, 299), (275, 265, 300, 302), (289, 260, 299, 304), (231, 230, 294, 297), (233, 232, 298, 295), (280, 234, 296, 303), (270, 231, 297, 301), (234, 233, 295, 296), (230, 235, 293, 294), (222, 223, 231, 230), (224, 225, 230, 235), (222, 230, 225, 316), (226, 227, 232), (228, 229, 234), (233, 227, 232), (234, 228, 233), (228, 233, 227), (221, 307, 308, 229), (211, 305, 307, 221), (212, 306, 305, 211), (215, 311, 312, 223), (199, 309, 311, 215), (206, 309, 310, 209), (280, 265, 308), (265, 275, 308), (308, 224, 235, 275), (280, 308, 229, 234), (270, 260, 312), (260, 289, 312), (312, 226, 232, 289), (270, 312, 223, 231), (217, 315, 316, 225), (203, 313, 315, 217), (204, 314, 313, 203), (327, 319, 331, 332), (314, 204, 319, 327), (209, 310, 326, 322), (205, 306, 325, 320), (310, 200, 317, 326), (200, 201, 318, 317), (201, 314, 327, 318), (212, 213, 324, 323), (306, 212, 323, 325), (208, 209, 322, 321), (204, 205, 320, 319), (330, 338, 349, 341), (317, 318, 328, 329), (325, 323, 336, 338), (323, 324, 335, 336), (319, 320, 330, 331), (320, 325, 338, 330), (324, 321, 334, 335), (318, 327, 332, 328), (326, 317, 329, 337), (322, 326, 337, 333), (321, 322, 333, 334), (345, 344, 348, 340, 339, 343, 342, 341, 349, 347, 346), (335, 334, 345, 346), (328, 332, 343, 339), (337, 329, 340, 348), (333, 337, 348, 344), (334, 333, 344, 345), (332, 331, 342, 343), (329, 328, 339, 340), (338, 336, 347, 349), (336, 335, 346, 347), (331, 330, 341, 342), (353, 356, 352), (356, 353, 354), (354, 355, 356), (350, 351, 356), (356, 355, 350), (351, 352, 356), (353, 352, 359, 360), (351, 350, 357, 358), (350, 355, 362, 357), (354, 353, 360, 361), (352, 351, 358, 359), (355, 354, 361, 362), (359, 358, 364, 365), (362, 361, 367, 368), (360, 359, 365, 366), (358, 357, 363, 364), (357, 362, 368, 363), (361, 360, 366, 367), (372, 371, 375), (375, 373, 372), (373, 375, 374), (369, 375, 370), (375, 369, 374), (370, 375, 371), (372, 379, 378, 371), (370, 377, 376, 369), (369, 376, 381, 374), (373, 380, 379, 372), (371, 378, 377, 370), (374, 381, 380, 373), (378, 384, 383, 377), (381, 387, 386, 380), (379, 385, 384, 378), (377, 383, 382, 376), (376, 382, 387, 381), (380, 386, 385, 379), (364, 363, 382, 383), (365, 364, 383, 384), (366, 365, 384, 385), (367, 366, 385, 386), (368, 367, 386, 387), (363, 368, 387, 382), (391, 394, 390), (394, 391, 392), (392, 393, 394), (388, 389, 394), (394, 393, 388), (389, 390, 394), (391, 390, 397, 398), (389, 388, 395, 396), (388, 393, 400, 395), (392, 391, 398, 399), (390, 389, 396, 397), (393, 392, 399, 400), (397, 396, 402, 403), (400, 399, 405, 406), (398, 397, 403, 404), (396, 395, 401, 402), (395, 400, 406, 401), (399, 398, 404, 405), (410, 409, 413), (413, 411, 410), (411, 413, 412), (407, 413, 408), (413, 407, 412), (408, 413, 409), (410, 417, 416, 409), (408, 415, 414, 407), (407, 414, 419, 412), (411, 418, 417, 410), (409, 416, 415, 408), (412, 419, 418, 411), (416, 422, 421, 415), (419, 425, 424, 418), (417, 423, 422, 416), (415, 421, 420, 414), (414, 420, 425, 419), (418, 424, 423, 417), (402, 401, 420, 421), (403, 402, 421, 422), (404, 403, 422, 423), (405, 404, 423, 424), (406, 405, 424, 425), (401, 406, 425, 420), (429, 432, 428), (432, 429, 430), (430, 431, 432), (426, 427, 432), (432, 431, 426), (427, 428, 432), (429, 428, 435, 436), (427, 426, 433, 434), (426, 431, 438, 433), (430, 429, 436, 437), (428, 427, 434, 435), (431, 430, 437, 438), (435, 434, 440, 441), (438, 437, 443, 444), (436, 435, 441, 442), (434, 433, 439, 440), (433, 438, 444, 439), (437, 436, 442, 443), (448, 447, 451), (451, 449, 448), (449, 451, 450), (445, 451, 446), (451, 445, 450), (446, 451, 447), (448, 455, 454, 447), (446, 453, 452, 445), (445, 452, 457, 450), (449, 456, 455, 448), (447, 454, 453, 446), (450, 457, 456, 449), (454, 460, 459, 453), (457, 463, 462, 456), (455, 461, 460, 454), (453, 459, 458, 452), (452, 458, 463, 457), (456, 462, 461, 455), (440, 439, 458, 459), (441, 440, 459, 460), (442, 441, 460, 461), (443, 442, 461, 462), (444, 443, 462, 463), (439, 444, 463, 458), (467, 470, 466), (470, 467, 468), (468, 469, 470), (464, 465, 470), (470, 469, 464), (465, 466, 470), (467, 466, 473, 474), (465, 464, 471, 472), (464, 469, 476, 471), (468, 467, 474, 475), (466, 465, 472, 473), (469, 468, 475, 476), (473, 472, 478, 479), (476, 475, 481, 482), (474, 473, 479, 480), (472, 471, 477, 478), (471, 476, 482, 477), (475, 474, 480, 481), (486, 485, 489), (489, 487, 486), (487, 489, 488), (483, 489, 484), (489, 483, 488), (484, 489, 485), (486, 493, 492, 485), (484, 491, 490, 483), (483, 490, 495, 488), (487, 494, 493, 486), (485, 492, 491, 484), (488, 495, 494, 487), (492, 498, 497, 491), (495, 501, 500, 494), (493, 499, 498, 492), (491, 497, 496, 490), (490, 496, 501, 495), (494, 500, 499, 493), (478, 477, 496, 497), (479, 478, 497, 498), (480, 479, 498, 499), (481, 480, 499, 500), (482, 481, 500, 501), (477, 482, 501, 496), (505, 508, 504), (508, 505, 506), (506, 507, 508), (502, 503, 508), (508, 507, 502), (503, 504, 508), (505, 504, 511, 512), (503, 502, 509, 510), (502, 507, 514, 509), (506, 505, 512, 513), (504, 503, 510, 511), (507, 506, 513, 514), (511, 510, 516, 517), (514, 513, 519, 520), (512, 511, 517, 518), (510, 509, 515, 516), (509, 514, 520, 515), (513, 512, 518, 519), (524, 523, 527), (527, 525, 524), (525, 527, 526), (521, 527, 522), (527, 521, 526), (522, 527, 523), (524, 531, 530, 523), (522, 529, 528, 521), (521, 528, 533, 526), (525, 532, 531, 524), (523, 530, 529, 522), (526, 533, 532, 525), (530, 536, 535, 529), (533, 539, 538, 532), (531, 537, 536, 530), (529, 535, 534, 528), (528, 534, 539, 533), (532, 538, 537, 531), (516, 515, 534, 535), (517, 516, 535, 536), (518, 517, 536, 537), (519, 518, 537, 538), (520, 519, 538, 539), (515, 520, 539, 534), (543, 546, 542), (546, 543, 544), (544, 545, 546), (540, 541, 546), (546, 545, 540), (541, 542, 546), (543, 542, 549, 550), (541, 540, 547, 548), (540, 545, 552, 547), (544, 543, 550, 551), (542, 541, 548, 549), (545, 544, 551, 552), (549, 548, 554, 555), (552, 551, 557, 558), (550, 549, 555, 556), (548, 547, 553, 554), (547, 552, 558, 553), (551, 550, 556, 557), (562, 561, 565), (565, 563, 562), (563, 565, 564), (559, 565, 560), (565, 559, 564), (560, 565, 561), (562, 569, 568, 561), (560, 567, 566, 559), (559, 566, 571, 564), (563, 570, 569, 562), (561, 568, 567, 560), (564, 571, 570, 563), (568, 574, 573, 567), (571, 577, 576, 570), (569, 575, 574, 568), (567, 573, 572, 566), (566, 572, 577, 571), (570, 576, 575, 569), (554, 553, 572, 573), (555, 554, 573, 574), (556, 555, 574, 575), (557, 556, 575, 576), (558, 557, 576, 577), (553, 558, 577, 572), (632, 579, 581, 633), (633, 581, 583, 634), (634, 583, 585, 635), (635, 585, 587, 636), (587, 585, 653, 654), (636, 587, 589, 637), (637, 589, 579, 632), (580, 582, 592, 591), (594, 595, 601, 600), (586, 588, 595, 594), (578, 580, 591, 590), (582, 584, 593, 592), (588, 578, 590, 595), (584, 586, 594, 593), (615, 614, 602, 607), (592, 593, 599, 598), (590, 591, 597, 596), (595, 590, 596, 601), (593, 594, 600, 599), (591, 592, 598, 597), (607, 602, 608, 613), (617, 616, 606, 605), (619, 618, 604, 603), (616, 615, 607, 606), (618, 617, 605, 604), (614, 619, 603, 602), (608, 609, 610, 611, 612, 613), (605, 606, 612, 611), (603, 604, 610, 609), (606, 607, 613, 612), (604, 605, 611, 610), (602, 603, 609, 608), (668, 673, 619, 614), (670, 672, 617, 618), (669, 671, 615, 616), (673, 670, 618, 619), (672, 669, 616, 617), (671, 668, 614, 615), (601, 596, 623, 620), (599, 600, 624, 621), (597, 598, 625, 622), (600, 601, 620, 624), (598, 599, 621, 625), (596, 597, 622, 623), (588, 631, 626, 578), (586, 630, 631, 588), (584, 629, 630, 586), (582, 628, 629, 584), (580, 627, 628, 582), (578, 626, 627, 580), (631, 630, 642, 643), (628, 627, 639, 640), (635, 636, 648, 647), (626, 631, 643, 638), (632, 633, 645, 644), (629, 628, 640, 641), (643, 649, 644, 638), (642, 648, 649, 643), (641, 647, 648, 642), (640, 646, 647, 641), (639, 645, 646, 640), (638, 644, 645, 639), (634, 635, 647, 646), (627, 626, 638, 639), (637, 632, 644, 649), (630, 629, 641, 642), (633, 634, 646, 645), (636, 637, 649, 648), (650, 655, 661, 656), (583, 581, 651, 652), (589, 587, 654, 655), (581, 579, 650, 651), (585, 583, 652, 653), (579, 589, 655, 650), (657, 656, 661, 660, 659, 658), (654, 653, 659, 660), (652, 651, 657, 658), (655, 654, 660, 661), (653, 652, 658, 659), (651, 650, 656, 657), (620, 623, 662, 665), (621, 624, 663, 666), (622, 625, 664, 667), (624, 620, 665, 663), (625, 621, 666, 664), (623, 622, 667, 662), (670, 673, 678, 685), (665, 662, 680, 675), (673, 668, 683, 678), (663, 665, 675, 681), (669, 672, 676, 684), (672, 670, 685, 676), (675, 680, 683, 674), (677, 681, 684, 676), (679, 682, 685, 678), (681, 675, 674, 684), (682, 677, 676, 685), (680, 679, 678, 683), (664, 666, 677, 682), (666, 663, 681, 677), (671, 669, 684, 674), (662, 667, 679, 680), (668, 671, 674, 683), (667, 664, 682, 679), (740, 687, 689, 741), (741, 689, 691, 742), (742, 691, 693, 743), (743, 693, 695, 744), (695, 693, 761, 762), (744, 695, 697, 745), (745, 697, 687, 740), (688, 690, 700, 699), (702, 703, 709, 708), (694, 696, 703, 702), (686, 688, 699, 698), (690, 692, 701, 700), (696, 686, 698, 703), (692, 694, 702, 701), (723, 722, 710, 715), (700, 701, 707, 706), (698, 699, 705, 704), (703, 698, 704, 709), (701, 702, 708, 707), (699, 700, 706, 705), (715, 710, 716, 721), (725, 724, 714, 713), (727, 726, 712, 711), (724, 723, 715, 714), (726, 725, 713, 712), (722, 727, 711, 710), (716, 717, 718, 719, 720, 721), (713, 714, 720, 719), (711, 712, 718, 717), (714, 715, 721, 720), (712, 713, 719, 718), (710, 711, 717, 716), (776, 781, 727, 722), (778, 780, 725, 726), (777, 779, 723, 724), (781, 778, 726, 727), (780, 777, 724, 725), (779, 776, 722, 723), (709, 704, 731, 728), (707, 708, 732, 729), (705, 706, 733, 730), (708, 709, 728, 732), (706, 707, 729, 733), (704, 705, 730, 731), (696, 739, 734, 686), (694, 738, 739, 696), (692, 737, 738, 694), (690, 736, 737, 692), (688, 735, 736, 690), (686, 734, 735, 688), (739, 738, 750, 751), (736, 735, 747, 748), (743, 744, 756, 755), (734, 739, 751, 746), (740, 741, 753, 752), (737, 736, 748, 749), (751, 757, 752, 746), (750, 756, 757, 751), (749, 755, 756, 750), (748, 754, 755, 749), (747, 753, 754, 748), (746, 752, 753, 747), (742, 743, 755, 754), (735, 734, 746, 747), (745, 740, 752, 757), (738, 737, 749, 750), (741, 742, 754, 753), (744, 745, 757, 756), (758, 763, 769, 764), (691, 689, 759, 760), (697, 695, 762, 763), (689, 687, 758, 759), (693, 691, 760, 761), (687, 697, 763, 758), (765, 764, 769, 768, 767, 766), (762, 761, 767, 768), (760, 759, 765, 766), (763, 762, 768, 769), (761, 760, 766, 767), (759, 758, 764, 765), (728, 731, 770, 773), (729, 732, 771, 774), (730, 733, 772, 775), (732, 728, 773, 771), (733, 729, 774, 772), (731, 730, 775, 770), (778, 781, 786, 793), (773, 770, 788, 783), (781, 776, 791, 786), (771, 773, 783, 789), (777, 780, 784, 792), (780, 778, 793, 784), (783, 788, 791, 782), (785, 789, 792, 784), (787, 790, 793, 786), (789, 783, 782, 792), (790, 785, 784, 793), (788, 787, 786, 791), (772, 774, 785, 790), (774, 771, 789, 785), (779, 777, 792, 782), (770, 775, 787, 788), (776, 779, 782, 791), (775, 772, 790, 787)])
me_circle_005.polygons.foreach_set('material_index', [0, 0, 0, 0, 0, 0, 0, 0, 0, 0, 0, 0, 0, 0, 0, 0, 0, 0, 0, 0, 0, 0, 0, 0, 0, 0, 0, 0, 0, 0, 0, 0, 0, 0, 0, 0, 0, 0, 0, 0, 0, 0, 1, 1, 1, 1, 1, 1, 1, 1, 1, 1, 1, 1, 1, 1, 1, 1, 1, 1, 1, 1, 1, 1, 1, 1, 1, 1, 1, 1, 1, 1, 1, 1, 1, 1, 1, 1, 1, 1, 1, 1, 1, 1, 1, 1, 1, 1, 1, 1, 1, 1, 1, 1, 1, 1, 1, 1, 1, 1, 1, 1, 1, 1, 1, 1, 1, 1, 1, 1, 1, 1, 1, 1, 1, 1, 1, 1, 1, 1, 1, 1, 1, 1, 1, 1, 1, 1, 1, 1, 1, 1, 1, 1, 1, 1, 1, 1, 1, 1, 1, 1, 1, 1, 1, 1, 1, 1, 1, 1, 1, 1, 1, 1, 1, 1, 1, 1, 1, 1, 0, 0, 0, 0, 0, 0, 0, 0, 0, 0, 0, 0, 0, 0, 0, 0, 0, 0, 0, 0, 0, 0, 0, 0, 0, 0, 0, 0, 0, 0, 0, 0, 0, 0, 0, 0, 0, 0, 0, 0, 0, 0, 2, 2, 2, 2, 2, 2, 2, 2, 2, 2, 2, 2, 2, 2, 2, 2, 2, 2, 4, 2, 2, 2, 2, 2, 2, 2, 4, 4, 4, 4, 4, 4, 4, 4, 4, 4, 4, 4, 4, 4, 4, 4, 4, 4, 4, 4, 4, 4, 4, 4, 4, 4, 4, 4, 4, 4, 4, 4, 4, 4, 4, 4, 4, 4, 4, 4, 4, 4, 4, 4, 4, 4, 4, 4, 4, 4, 4, 4, 4, 4, 4, 4, 4, 4, 4, 4, 4, 4, 4, 4, 4, 4, 4, 2, 2, 2, 2, 2, 2, 2, 2, 2, 2, 2, 2, 2, 2, 2, 2, 2, 2, 2, 2, 2, 2, 2, 2, 2, 3, 2, 2, 2, 2, 2, 2, 2, 2, 2, 2, 4, 3, 3, 3, 3, 3, 3, 3, 3, 3, 3, 4, 4, 4, 4, 4, 4, 4, 4, 4, 4, 4, 0, 0, 0, 0, 0, 0, 0, 0, 0, 0, 0, 0, 0, 0, 0, 0, 0, 0, 0, 0, 0, 0, 0, 0, 0, 0, 0, 0, 0, 0, 0, 0, 0, 0, 0, 0, 0, 0, 0, 0, 0, 0, 0, 0, 0, 0, 0, 0, 0, 0, 0, 0, 0, 0, 0, 0, 0, 0, 0, 0, 0, 0, 0, 0, 0, 0, 0, 0, 0, 0, 0, 0, 0, 0, 0, 0, 0, 0, 0, 0, 0, 0, 0, 0, 0, 0, 0, 0, 0, 0, 0, 0, 0, 0, 0, 0, 0, 0, 0, 0, 0, 0, 0, 0, 0, 0, 0, 0, 0, 0, 0, 0, 0, 0, 0, 0, 0, 0, 0, 0, 0, 0, 0, 0, 0, 0, 0, 0, 0, 0, 0, 0, 0, 0, 0, 0, 0, 0, 0, 0, 0, 0, 0, 0, 0, 0, 0, 0, 0, 0, 0, 0, 0, 0, 0, 0, 0, 0, 0, 0, 0, 0, 0, 0, 0, 0, 0, 0, 0, 0, 0, 0, 0, 0, 0, 0, 0, 0, 0, 0, 0, 0, 0, 0, 0, 0, 0, 0, 0, 0, 0, 0, 0, 0, 0, 0, 0, 0, 0, 0, 0, 0, 0, 0, 0, 0, 0, 0, 0, 0, 0, 0, 0, 0, 0, 0, 0, 0, 0, 0, 0, 0, 0, 0, 0, 0, 0, 0, 0, 0, 0, 0, 0, 0, 0, 0, 0, 0, 0, 0, 0, 0, 0, 0, 0, 0, 0, 0, 0, 0, 0, 0, 5, 5, 5, 5, 5, 5, 5, 5, 5, 5, 5, 5, 5, 5, 5, 5, 5, 5, 5, 5, 5, 5, 5, 5, 5, 5, 5, 5, 5, 5, 5, 5, 5, 5, 5, 5, 5, 5, 5, 5, 5, 5, 5, 5, 5, 5, 5, 5, 5, 5, 6, 6, 6, 6, 6, 6, 6, 6, 6, 6, 6, 6, 6, 6, 6, 6, 6, 6, 5, 5, 5, 5, 5, 5, 5, 5, 5, 5, 5, 5, 5, 5, 5, 5, 5, 5, 6, 6, 6, 6, 6, 6, 6, 6, 6, 6, 6, 6, 6, 6, 6, 6, 6, 6, 5, 5, 5, 5, 5, 5, 5, 5, 5, 5, 5, 5, 5, 5, 5, 5, 5, 5, 5, 5, 5, 5, 5, 5, 5, 5, 5, 5, 5, 5, 5, 5, 5, 5, 5, 5, 5, 5, 5, 5, 5, 5, 5, 5, 5, 5, 5, 5, 5, 5, 6, 6, 6, 6, 6, 6, 6, 6, 6, 6, 6, 6, 6, 6, 6, 6, 6, 6, 5, 5, 5, 5, 5, 5, 5, 5, 5, 5, 5, 5, 5, 5, 5, 5, 5, 5, 6, 6, 6, 6, 6, 6, 6, 6, 6, 6, 6, 6, 6, 6, 6, 6, 6, 6])
_uv = me_circle_005.uv_layers.new(name='UVMap')
_uv.uv.foreach_set('vector', [0.0, 0.0, 0.0, 0.0, 0.0, 0.0, 0.0, 0.0, 0.0, 0.0, 0.0, 0.0, 0.0, 0.0, 0.0, 0.0, 0.0, 0.0, 0.0, 0.0, 0.0, 0.0, 0.0, 0.0, 0.0, 0.0, 0.0, 0.0, 0.0, 0.0, 0.0, 0.0, 0.0, 0.0, 0.0, 0.0, 0.0, 0.0, 0.0, 0.0, 0.0, 0.0, 0.0, 0.0, 0.0, 0.0, 0.0, 0.0, 0.0, 0.0, 0.0, 0.0, 0.0, 0.0, 0.0, 0.0, 0.0, 0.0, 0.0, 0.0, 0.0, 0.0, 0.0, 0.0, 0.0, 0.0, 0.0, 0.0, 0.0, 0.0, 0.0, 0.0, 0.0, 0.0, 0.0, 0.0, 0.0, 0.0, 0.0, 0.0, 0.0, 0.0, 0.0, 0.0, 0.0, 0.0, 0.0, 0.0, 0.0, 0.0, 0.0, 0.0, 0.0, 0.0, 0.0, 0.0, 0.0, 0.0, 0.0, 0.0, 0.0, 0.0, 0.0, 0.0, 0.0, 0.0, 0.0, 0.0, 0.0, 0.0, 0.0, 0.0, 0.0, 0.0, 0.0, 0.0, 0.0, 0.0, 0.0, 0.0, 0.0, 0.0, 0.0, 0.0, 0.0, 0.0, 0.0, 0.0, 0.0, 0.0, 0.0, 0.0, 0.0, 0.0, 0.0, 0.0, 0.0, 0.0, 0.0, 0.0, 0.0, 0.0, 0.0, 0.0, 0.0, 0.0, 0.0, 0.0, 0.0, 0.0, 0.0, 0.0, 0.0, 0.0, 0.0, 0.0, 0.0, 0.0, 0.0, 0.0, 0.0, 0.0, 0.0, 0.0, 0.0, 0.0, 0.0, 0.0, 0.0, 0.0, 0.0, 0.0, 0.0, 0.0, 0.0, 0.0, 0.0, 0.0, 0.0, 0.0, 0.0, 0.0, 0.0, 0.0, 0.0, 0.0, 0.0, 0.0, 0.0, 0.0, 0.0, 0.0, 0.0, 0.0, 0.0, 0.0, 0.0, 0.0, 0.0, 0.0, 0.0, 0.0, 0.0, 0.0, 0.0, 0.0, 0.0, 0.0, 0.0, 0.0, 0.0, 0.0, 0.0, 0.0, 0.0, 0.0, 0.0, 0.0, 0.0, 0.0, 0.0, 0.0, 0.0, 0.0, 0.0, 0.0, 0.0, 0.0, 0.0, 0.0, 0.0, 0.0, 0.0, 0.0, 0.0, 0.0, 0.0, 0.0, 0.0, 0.0, 0.0, 0.0, 0.0, 0.0, 0.0, 0.0, 0.0, 0.0, 0.0, 0.0, 0.0, 0.0, 0.0, 0.0, 0.0, 0.0, 0.0, 0.0, 0.0, 0.0, 0.0, 0.0, 0.0, 0.0, 0.0, 0.0, 0.0, 0.0, 0.0, 0.0, 0.0, 0.0, 0.0, 0.0, 0.0, 0.0, 0.0, 0.0, 0.0, 0.0, 0.0, 0.0, 0.0, 0.0, 0.0, 0.0, 0.0, 0.0, 0.0, 0.0, 0.0, 0.0, 0.0, 0.0, 0.0, 0.0, 0.0, 0.0, 0.0, 0.0, 0.0, 0.0, 0.0, 0.0, 0.0, 0.0, 0.0, 0.0, 0.0, 0.0, 0.0, 0.0, 0.75, 0.5, 0.875, 0.5, 0.875, 0.75, 0.75, 0.75, 0.375, 0.875, 0.4335, 0.875, 0.4335, 1.0, 0.3771, 1.0, 0.375, 0.9968, 0.25, 0.5, 0.375, 0.5, 0.375, 0.75, 0.25, 0.75, 0.5662, 0.75, 0.625, 0.75, 0.625, 0.75, 0.5665, 0.75, 0.5661, 0.5, 0.625, 0.5, 0.625, 0.75, 0.5662, 0.75, 0.6202, 0.0, 0.5665, 0.0, 0.5665, 0.0, 0.6202, 0.0, 0.375, 0.75, 0.4338, 0.75, 0.4335, 0.75, 0.3787, 0.75, 0.375, 0.75, 0.625, 0.0, 0.5662, 0.0, 0.5665, 0.0, 0.6202, 0.0, 0.625, 0.0, 0.5665, 0.75, 0.625, 0.75, 0.625, 0.75, 0.5665, 0.75, 0.5661, 0.5, 0.5661, 0.375, 0.75, 0.5, 0.6714, 0.5, 0.3787, 0.75, 0.4335, 0.75, 0.4335, 0.75, 0.3787, 0.75, 0.375, 0.375, 0.4339, 0.375, 0.4339, 0.5, 0.375, 0.5, 0.4415, 0.875, 0.4961, 0.875, 0.4961, 1.0, 0.4415, 1.0, 0.5039, 0.75, 0.5585, 0.75, 0.5585, 0.75, 0.5039, 0.75, 0.5039, 0.875, 0.5585, 0.875, 0.5585, 1.0, 0.5039, 1.0, 0.4961, 0.0, 0.4415, 0.0, 0.4415, 0.0, 0.4961, 0.0, 0.4964, 0.0, 0.4412, 0.0, 0.4415, 0.0, 0.4961, 0.0, 0.4411, 0.375, 0.4964, 0.375, 0.4964, 0.5, 0.4411, 0.5, 0.5588, 0.0, 0.5036, 0.0, 0.5039, 0.0, 0.5585, 0.0, 0.5036, 0.0, 0.5588, 0.0, 0.5589, 0.25, 0.5036, 0.25, 0.5662, 0.0, 0.625, 0.0, 0.625, 0.25, 0.5661, 0.25, 0.75, 0.75, 0.8678, 0.75, 0.8678, 0.75, 0.75, 0.75, 0.4415, 0.75, 0.4961, 0.75, 0.4961, 0.75, 0.4415, 0.75, 0.6202, 0.0, 0.5665, 0.0, 0.5665, 0.0, 0.6202, 0.0, 0.4412, 0.75, 0.4964, 0.75, 0.4961, 0.75, 0.4415, 0.75, 0.4411, 0.5, 0.4964, 0.5, 0.4964, 0.75, 0.4412, 0.75, 0.5036, 0.375, 0.5589, 0.375, 0.5589, 0.5, 0.5036, 0.5, 0.5036, 0.75, 0.5588, 0.75, 0.5585, 0.75, 0.5039, 0.75, 0.3787, 0.75, 0.4335, 0.75, 0.4335, 0.75, 0.3787, 0.75, 0.375, 0.5, 0.4339, 0.5, 0.4338, 0.75, 0.375, 0.75, 0.375, 0.0, 0.4338, 0.0, 0.4339, 0.25, 0.375, 0.25, 0.4335, 0.0, 0.3771, 0.0, 0.3772, 0.0, 0.4335, 0.0, 0.5585, 0.0, 0.5039, 0.0, 0.5039, 0.0, 0.5585, 0.0, 0.4412, 0.0, 0.4964, 0.0, 0.4964, 0.25, 0.4411, 0.25, 0.4961, 0.375, 0.5039, 0.375, 0.5039, 0.0, 0.4961, 0.0, 0.4961, 0.375, 0.4961, 0.0, 0.4961, 1.0, 0.4961, 0.875, 0.5039, 0.375, 0.5039, 0.375, 0.5039, 0.0, 0.5039, 0.0, 0.5036, 0.75, 0.5039, 0.75, 0.4961, 0.75, 0.4964, 0.75, 0.5036, 0.375, 0.5036, 0.5, 0.4964, 0.5, 0.4964, 0.375, 0.5036, 0.5, 0.5036, 0.75, 0.4964, 0.75, 0.4964, 0.5, 0.5036, 0.0, 0.5036, 0.25, 0.4964, 0.25, 0.4964, 0.0, 0.4964, 0.0, 0.4961, 0.0, 0.5039, 0.0, 0.5036, 0.0, 0.5588, 0.0, 0.5585, 0.0, 0.5665, 0.0, 0.5662, 0.0, 0.5585, 0.375, 0.5585, 0.875, 0.5585, 0.75, 0.5585, 0.75, 0.5585, 0.375, 0.5585, 0.75, 0.5665, 0.75, 0.5665, 0.375, 0.5665, 0.375, 0.5665, 0.375, 0.5665, 0.0, 0.5665, 0.0, 0.5662, 0.75, 0.5665, 0.75, 0.5585, 0.75, 0.5588, 0.75, 0.5661, 0.375, 0.5661, 0.5, 0.5589, 0.5, 0.5589, 0.375, 0.5661, 0.5, 0.5662, 0.75, 0.5588, 0.75, 0.5589, 0.5, 0.5662, 0.0, 0.5661, 0.25, 0.5589, 0.25, 0.5588, 0.0, 0.4412, 0.0, 0.4411, 0.25, 0.4339, 0.25, 0.4338, 0.0, 0.4411, 0.5, 0.4412, 0.75, 0.4338, 0.75, 0.4339, 0.5, 0.4411, 0.375, 0.4411, 0.5, 0.4339, 0.5, 0.4339, 0.375, 0.4412, 0.75, 0.4415, 0.75, 0.4335, 0.75, 0.4338, 0.75, 0.4415, 0.375, 0.4415, 0.0, 0.4415, 0.0, 0.4415, 0.375, 0.4335, 0.375, 0.4415, 0.375, 0.4415, 0.0, 0.4335, 0.0, 0.4335, 0.375, 0.4335, 0.0, 0.4335, 1.0, 0.4335, 0.875, 0.4338, 0.0, 0.4335, 0.0, 0.4415, 0.0, 0.4412, 0.0, 0.5036, 0.5, 0.5589, 0.5, 0.5588, 0.75, 0.5036, 0.75, 0.4335, 0.0, 0.4335, 0.0, 0.4415, 0.0, 0.4415, 0.0, 0.4415, 0.75, 0.4415, 0.75, 0.4335, 0.75, 0.4335, 0.75, 0.5665, 0.75, 0.5665, 0.75, 0.5585, 0.75, 0.5585, 0.75, 0.5585, 0.0, 0.5585, 0.0, 0.5665, 0.0, 0.5665, 0.0, 0.4961, 0.0, 0.4961, 0.0, 0.5039, 0.0, 0.5039, 0.0, 0.5039, 0.75, 0.5039, 0.75, 0.4961, 0.75, 0.4961, 0.75, 0.5585, 0.0, 0.5039, 0.0, 0.5039, 0.0, 0.5585, 0.0, 0.375, 0.7556, 0.3787, 0.75, 0.4335, 0.75, 0.4335, 0.875, 0.375, 0.875, 0.4415, 0.75, 0.4961, 0.75, 0.4961, 0.75, 0.4415, 0.75, 0.4961, 0.0, 0.4415, 0.0, 0.4415, 0.0, 0.4961, 0.0, 0.5039, 0.75, 0.5585, 0.75, 0.5585, 0.75, 0.5039, 0.75, 0.25, 0.75, 0.375, 0.75, 0.375, 0.75, 0.3694, 0.75, 0.25, 0.75, 0.5665, 0.75, 0.625, 0.75, 0.625, 0.75, 0.5665, 0.75, 0.75, 0.75, 0.875, 0.75, 0.875, 0.75, 0.8678, 0.75, 0.75, 0.75, 0.5665, 0.875, 0.625, 0.875, 0.625, 0.9928, 0.6202, 1.0, 0.5665, 1.0, 0.1282, 0.75, 0.25, 0.75, 0.25, 0.75, 0.1282, 0.75, 0.625, 0.75, 0.75, 0.75, 0.75, 0.75, 0.625, 0.75, 0.1282, 0.75, 0.25, 0.75, 0.25, 0.75, 0.1282, 0.75, 0.4335, 0.75, 0.4335, 0.375, 0.4335, 0.875, 0.4335, 0.75, 0.4335, 0.75, 0.4415, 0.75, 0.4415, 0.375, 0.4335, 0.375, 0.4415, 0.75, 0.4415, 0.375, 0.4415, 0.375, 0.4415, 0.75, 0.4411, 0.25, 0.4411, 0.375, 0.4339, 0.375, 0.4339, 0.25, 0.5661, 0.25, 0.5661, 0.375, 0.5589, 0.375, 0.5589, 0.25, 0.5665, 0.75, 0.5665, 0.75, 0.5665, 0.375, 0.5665, 0.375, 0.5585, 0.0, 0.5585, 0.375, 0.5665, 0.375, 0.5665, 0.0, 0.5585, 0.0, 0.5585, 1.0, 0.5585, 0.875, 0.5585, 0.375, 0.5036, 0.25, 0.5036, 0.375, 0.4964, 0.375, 0.4964, 0.25, 0.5039, 0.75, 0.5039, 0.75, 0.5039, 0.375, 0.5039, 0.375, 0.4961, 0.75, 0.4961, 0.375, 0.4961, 0.875, 0.4961, 0.75, 0.4961, 0.75, 0.5039, 0.75, 0.5039, 0.375, 0.4961, 0.375, 0.25, 0.75, 0.3694, 0.75, 0.3694, 0.75, 0.25, 0.75, 0.5036, 0.25, 0.5589, 0.25, 0.5589, 0.375, 0.5036, 0.375, 0.5665, 0.75, 0.625, 0.75, 0.625, 0.875, 0.5665, 0.875, 0.4411, 0.25, 0.4964, 0.25, 0.4964, 0.375, 0.4411, 0.375, 0.5039, 0.75, 0.5585, 0.75, 0.5585, 0.875, 0.5039, 0.875, 0.4415, 0.75, 0.4961, 0.75, 0.4961, 0.875, 0.4415, 0.875, 0.375, 0.25, 0.4339, 0.25, 0.4339, 0.375, 0.375, 0.375, 0.4335, 0.0, 0.3772, 0.0, 0.3771, 0.0, 0.4335, 0.0, 0.5661, 0.25, 0.625, 0.25, 0.625, 0.375, 0.5661, 0.375, 0.4338, 0.0, 0.375, 0.0, 0.375, 0.0, 0.3771, 0.0, 0.4335, 0.0, 0.625, 0.75, 0.75, 0.75, 0.75, 0.75, 0.625, 0.75, 0.125, 0.5, 0.25, 0.5, 0.25, 0.75, 0.125, 0.75, 0.625, 0.5, 0.6714, 0.5, 0.6663, 0.75, 0.625, 0.75, 0.6202, 0.0, 0.625, 0.0, 0.625, 0.0, 0.6202, 0.0, 0.6202, 0.0, 0.625, 0.0, 0.625, 0.0, 0.6202, 0.0, 0.6202, 0.0, 0.625, 0.0, 0.625, 0.0, 0.75, 0.75, 0.8678, 0.75, 0.8678, 0.75, 0.75, 0.75, 0.3787, 0.75, 0.375, 0.75, 0.375, 0.75, 0.3787, 0.75, 0.3787, 0.75, 0.3694, 0.75, 0.3694, 0.75, 0.3787, 0.75, 0.3787, 0.75, 0.3694, 0.75, 0.3694, 0.75, 0.25, 0.75, 0.3694, 0.75, 0.3694, 0.75, 0.25, 0.75, 0.6663, 0.75, 0.6714, 0.5, 0.75, 0.5, 0.75, 0.75, 0.625, 0.75, 0.6663, 0.75, 0.625, 0.75, 0.75, 0.75, 0.75, 0.75, 0.625, 0.75, 0.6663, 0.75, 0.6714, 0.5, 0.625, 0.5, 0.5661, 0.5, 0.1282, 0.75, 0.125, 0.75, 0.125, 0.75, 0.1282, 0.75, 0.1282, 0.75, 0.125, 0.75, 0.125, 0.75, 0.1282, 0.75, 0.1282, 0.75, 0.125, 0.75, 0.125, 0.75, 0.125, 0.75, 0.25, 0.75, 0.25, 0.75, 0.1282, 0.75, 0.125, 0.75, 0.0, 0.0, 0.0, 0.0, 0.0, 0.0, 0.0, 0.0, 0.0, 0.0, 0.0, 0.0, 0.0, 0.0, 0.0, 0.0, 0.0, 0.0, 0.0, 0.0, 0.0, 0.0, 0.0, 0.0, 0.0, 0.0, 0.0, 0.0, 0.0, 0.0, 0.0, 0.0, 0.0, 0.0, 0.0, 0.0, 0.0, 0.0, 0.0, 0.0, 0.0, 0.0, 0.0, 0.0, 0.0, 0.0, 0.0, 0.0, 0.0, 0.0, 0.0, 0.0, 0.0, 0.0, 0.0, 0.0, 0.0, 0.0, 0.0, 0.0, 0.0, 0.0, 0.0, 0.0, 0.0, 0.0, 0.0, 0.0, 0.0, 0.0, 0.0, 0.0, 0.0, 0.0, 0.0, 0.0, 0.0, 0.0, 0.0, 0.0, 0.0, 0.0, 0.0, 0.0, 0.0, 0.0, 0.0, 0.0, 0.0, 0.0, 0.0, 0.0, 0.0, 0.0, 0.0, 0.0, 0.0, 0.0, 0.0, 0.0, 0.0, 0.0, 0.0, 0.0, 0.0, 0.0, 0.0, 0.0, 0.0, 0.0, 0.0, 0.0, 0.0, 0.0, 0.0, 0.0, 0.0, 0.0, 0.0, 0.0, 0.0, 0.0, 0.0, 0.0, 0.0, 0.0, 0.0, 0.0, 0.0, 0.0, 0.0, 0.0, 0.0, 0.0, 0.0, 0.0, 0.0, 0.0, 0.0, 0.0, 0.0, 0.0, 0.0, 0.0, 0.0, 0.0, 0.0, 0.0, 0.0, 0.0, 0.0, 0.0, 0.0, 0.0, 0.0, 0.0, 0.0, 0.0, 0.0, 0.0, 0.0, 0.0, 0.0, 0.0, 0.0, 0.0, 0.0, 0.0, 0.0, 0.0, 0.0, 0.0, 0.0, 0.0, 0.0, 0.0, 0.0, 0.0, 0.0, 0.0, 0.0, 0.0, 0.0, 0.0, 0.0, 0.0, 0.0, 0.0, 0.0, 0.0, 0.0, 0.0, 0.0, 0.0, 0.0, 0.0, 0.0, 0.0, 0.0, 0.0, 0.0, 0.0, 0.0, 0.0, 0.0, 0.0, 0.0, 0.0, 0.0, 0.0, 0.0, 0.0, 0.0, 0.0, 0.0, 0.0, 0.0, 0.0, 0.0, 0.0, 0.0, 0.0, 0.0, 0.0, 0.0, 0.0, 0.0, 0.0, 0.0, 0.0, 0.0, 0.0, 0.0, 0.0, 0.0, 0.0, 0.0, 0.0, 0.0, 0.0, 0.0, 0.0, 0.0, 0.0, 0.0, 0.0, 0.0, 0.0, 0.0, 0.0, 0.0, 0.0, 0.0, 0.0, 0.0, 0.0, 0.0, 0.0, 0.0, 0.0, 0.0, 0.0, 0.0, 0.0, 0.0, 0.0, 0.0, 0.0, 0.0, 0.0, 0.0, 0.0, 0.0, 0.0, 0.0, 0.0, 0.0, 0.0, 0.0, 0.0, 0.0, 0.0, 0.0, 0.0, 0.0, 0.0, 0.0, 0.0, 0.0, 0.0, 0.0, 0.0, 0.0, 0.0, 0.0, 0.0, 0.0, 0.0, 0.0, 0.0, 0.0, 0.0, 0.0, 0.0, 0.0, 0.0, 0.0, 0.0, 0.0, 0.0, 0.0, 0.0, 0.75, 0.5, 0.802, 0.5, 0.802, 0.75, 0.75, 0.75, 0.3513, 0.5, 0.1487, 0.5, 0.1487, 0.5, 0.3513, 0.5, 0.625, 0.0, 0.552, 0.0, 0.552, 0.0, 0.625, 0.0, 0.4753, 0.5, 0.552, 0.5, 0.552, 0.75, 0.4753, 0.75, 0.625, 0.0, 0.625, 0.25, 0.552, 0.25, 0.552, 0.0, 0.698, 0.5, 0.698, 0.75, 0.552, 0.75, 0.552, 0.5, 0.4753, 0.0, 0.552, 0.0, 0.552, 0.25, 0.4753, 0.25, 0.1487, 0.5, 0.1487, 0.75, 0.125, 0.75, 0.125, 0.5, 0.3513, 0.75, 0.3513, 0.5, 0.3987, 0.5, 0.3987, 0.75, 0.1487, 0.5, 0.3513, 0.5, 0.3513, 0.75, 0.1487, 0.75, 0.625, 0.0, 0.552, 0.0, 0.552, 0.0, 0.625, 0.0, 0.4753, 0.75, 0.552, 0.75, 0.552, 0.75, 0.4753, 0.75, 0.3513, 0.75, 0.3987, 0.75, 0.3987, 0.75, 0.3513, 0.75, 0.125, 0.75, 0.1487, 0.75, 0.1487, 0.75, 0.125, 0.75, 0.4753, 0.0, 0.3987, 0.0, 0.3987, 0.0, 0.4753, 0.0, 0.1487, 0.75, 0.3513, 0.75, 0.3513, 0.75, 0.1487, 0.75, 0.75, 0.75, 0.802, 0.75, 0.802, 0.75, 0.75, 0.75, 0.552, 0.75, 0.698, 0.75, 0.698, 0.75, 0.552, 0.75, 0.0, 0.0, 0.0, 0.0, 0.0, 0.0, 0.0, 0.0, 0.4753, 0.0, 0.3987, 0.0, 0.3987, 0.0, 0.4753, 0.0, 0.1487, 0.75, 0.3513, 0.75, 0.3513, 0.75, 0.1487, 0.75, 0.125, 0.75, 0.1487, 0.75, 0.1487, 0.75, 0.125, 0.75, 0.552, 0.75, 0.698, 0.75, 0.698, 0.75, 0.552, 0.75, 0.4753, 0.75, 0.552, 0.75, 0.552, 0.75, 0.4753, 0.75, 0.3513, 0.75, 0.3987, 0.75, 0.3987, 0.75, 0.3513, 0.75, 0.75, 0.75, 0.802, 0.75, 0.802, 0.75, 0.75, 0.75, 0.0, 0.0, 0.0, 0.0, 0.0, 0.0, 0.0, 0.0, 0.0, 0.0, 0.0, 0.0, 0.0, 0.0, 0.0, 0.0, 0.0, 0.0, 0.0, 0.0, 0.0, 0.0, 0.0, 0.0, 0.0, 0.0, 0.0, 0.0, 0.0, 0.0, 0.0, 0.0, 0.0, 0.0, 0.0, 0.0, 0.0, 0.0, 0.0, 0.0, 0.0, 0.0, 0.0, 0.0, 0.0, 0.0, 0.0, 0.0, 0.0, 0.0, 0.0, 0.0, 0.0, 0.0, 0.0, 0.0, 0.0, 0.0, 0.0, 0.0, 0.0, 0.0, 0.0, 0.0, 0.0, 0.0, 0.0, 0.0, 0.0, 0.0, 0.0, 0.0, 0.0, 0.0, 0.0, 0.0, 0.0, 0.0, 0.0, 0.0, 0.0, 0.0, 0.0, 0.0, 0.0, 0.0, 0.0, 0.0, 0.0, 0.0, 0.0, 0.0, 0.0, 0.0, 0.0, 0.0, 0.0, 0.0, 0.0, 0.0, 0.0, 0.0, 0.0, 0.0, 0.0, 0.0, 0.0, 0.0, 0.0, 0.0, 0.0, 0.0, 0.0, 0.0, 0.0, 0.0, 0.0, 0.0, 0.0, 0.0, 0.0, 0.0, 0.0, 0.0, 0.0, 0.0, 0.0, 0.0, 0.0, 0.0, 0.0, 0.0, 0.0, 0.0, 0.0, 0.0, 0.0, 0.0, 0.0, 0.0, 0.0, 0.0, 0.0, 0.0, 0.0, 0.0, 0.0, 0.0, 0.0, 0.0, 0.0, 0.0, 0.0, 0.0, 0.0, 0.0, 0.0, 0.0, 0.0, 0.0, 0.0, 0.0, 0.0, 0.0, 0.0, 0.0, 0.0, 0.0, 0.0, 0.0, 0.0, 0.0, 0.0, 0.0, 0.0, 0.0, 0.0, 0.0, 0.0, 0.0, 0.0, 0.0, 0.0, 0.0, 0.0, 0.0, 0.0, 0.0, 0.0, 0.0, 0.0, 0.0, 0.0, 0.0, 0.0, 0.0, 0.0, 0.0, 0.0, 0.0, 0.0, 0.0, 0.0, 0.0, 0.0, 0.0, 0.0, 0.0, 0.0, 0.0, 0.0, 0.0, 0.0, 0.0, 0.0, 0.0, 0.0, 0.0, 0.0, 0.0, 0.0, 0.0, 0.0, 0.0, 0.0, 0.0, 0.0, 0.0, 0.0, 0.0, 0.0, 0.0, 0.0, 0.0, 0.0, 0.0, 0.0, 0.0, 0.0, 0.0, 0.0, 0.0, 0.0, 0.0, 0.0, 0.0, 0.0, 0.0, 0.0, 0.0, 0.0, 0.0, 0.0, 0.0, 0.0, 0.0, 0.0, 0.0, 0.0, 0.0, 0.0, 0.0, 0.0, 0.0, 0.0, 0.0, 0.0, 0.0, 0.0, 0.0, 0.0, 0.0, 0.0, 0.0, 0.0, 0.0, 0.0, 0.0, 0.0, 0.0, 0.0, 0.0, 0.0, 0.0, 0.0, 0.0, 0.0, 0.0, 0.0, 0.0, 0.0, 0.0, 0.0, 0.0, 0.0, 0.0, 0.0, 0.0, 0.0, 0.0, 0.0, 0.0, 0.0, 0.0, 0.0, 0.0, 0.0, 0.0, 0.0, 0.0, 0.0, 0.0, 0.0, 0.0, 0.0, 0.0, 0.0, 0.0, 0.0, 0.0, 0.0, 0.0, 0.0, 0.0, 0.0, 0.0, 0.0, 0.0, 0.0, 0.0, 0.0, 0.0, 0.0, 0.0, 0.0, 0.0, 0.0, 0.0, 0.0, 0.0, 0.0, 0.0, 0.0, 0.0, 0.0, 0.0, 0.0, 0.0, 0.0, 0.0, 0.0, 0.0, 0.0, 0.0, 0.0, 0.0, 0.0, 0.0, 0.0, 0.0, 0.0, 0.0, 0.0, 0.0, 0.0, 0.0, 0.0, 0.0, 0.0, 0.0, 0.0, 0.0, 0.0, 0.0, 0.0, 0.0, 0.0, 0.0, 0.0, 0.0, 0.0, 0.0, 0.0, 0.0, 0.0, 0.0, 0.0, 0.0, 0.0, 0.0, 0.0, 0.0, 0.0, 0.0, 0.0, 0.0, 0.0, 0.0, 0.0, 0.0, 0.0, 0.0, 0.0, 0.0, 0.0, 0.0, 0.0, 0.0, 0.0, 0.0, 0.0, 0.0, 0.0, 0.0, 0.0, 0.0, 0.0, 0.0, 0.0, 0.0, 0.0, 0.0, 0.0, 0.0, 0.0, 0.0, 0.0, 0.0, 0.0, 0.0, 0.0, 0.0, 0.0, 0.0, 0.0, 0.0, 0.0, 0.0, 0.0, 0.0, 0.0, 0.0, 0.0, 0.0, 0.0, 0.0, 0.0, 0.0, 0.0, 0.0, 0.0, 0.0, 0.0, 0.0, 0.0, 0.0, 0.0, 0.0, 0.0, 0.0, 0.0, 0.0, 0.0, 0.0, 0.0, 0.0, 0.0, 0.0, 0.0, 0.0, 0.0, 0.0, 0.0, 0.0, 0.0, 0.0, 0.0, 0.0, 0.0, 0.0, 0.0, 0.0, 0.0, 0.0, 0.0, 0.0, 0.0, 0.0, 0.0, 0.0, 0.0, 0.0, 0.0, 0.0, 0.0, 0.0, 0.0, 0.0, 0.0, 0.0, 0.0, 0.0, 0.0, 0.0, 0.0, 0.0, 0.0, 0.0, 0.0, 0.0, 0.0, 0.0, 0.0, 0.0, 0.0, 0.0, 0.0, 0.0, 0.0, 0.0, 0.0, 0.0, 0.0, 0.0, 0.0, 0.0, 0.0, 0.0, 0.0, 0.0, 0.0, 0.0, 0.0, 0.0, 0.0, 0.0, 0.625, 0.0, 0.552, 0.0, 0.0, 0.0, 0.0, 0.0, 0.552, 0.75, 0.698, 0.75, 0.0, 0.0, 0.0, 0.0, 0.625, 0.0, 0.0, 0.0, 0.698, 0.75, 0.6615, 0.375, 0.125, 0.75, 0.1487, 0.75, 0.0, 0.0, 0.3513, 0.75, 0.3987, 0.75, 0.0, 0.0, 0.0, 0.0, 0.1487, 0.75, 0.0, 0.0, 0.0, 0.0, 0.3513, 0.75, 0.0, 0.0, 0.3513, 0.75, 0.0, 0.0, 0.1487, 0.75, 0.3987, 0.75, 0.4753, 0.75, 0.4753, 0.75, 0.3987, 0.75, 0.3987, 0.75, 0.4753, 0.75, 0.4753, 0.75, 0.3987, 0.75, 0.3987, 0.5, 0.4753, 0.5, 0.4753, 0.75, 0.3987, 0.75, 0.552, 0.0, 0.4753, 0.0, 0.4753, 0.0, 0.552, 0.0, 0.552, 0.0, 0.4753, 0.0, 0.4753, 0.0, 0.552, 0.0, 0.3987, 0.0, 0.4753, 0.0, 0.4753, 0.25, 0.3987, 0.25, 0.0, 0.0, 0.0, 0.0, 0.0, 0.0, 0.0, 0.0, 0.0, 0.0, 0.0, 0.0, 0.0, 0.0, 0.552, 0.75, 0.0, 0.0, 0.0, 0.0, 0.0, 0.0, 0.0, 0.0, 0.3987, 0.75, 0.0, 0.0, 0.0, 0.0, 0.0, 0.0, 0.0, 0.0, 0.0, 0.0, 0.0, 0.0, 0.0, 0.0, 0.0, 0.0, 0.125, 0.75, 0.0, 0.0, 0.0, 0.0, 0.0, 0.0, 0.0, 0.0, 0.552, 0.0, 0.0, 0.0, 0.698, 0.75, 0.75, 0.75, 0.75, 0.75, 0.698, 0.75, 0.698, 0.75, 0.75, 0.75, 0.75, 0.75, 0.698, 0.75, 0.698, 0.5, 0.75, 0.5, 0.75, 0.75, 0.698, 0.75, 0.75, 0.5, 0.698, 0.5, 0.698, 0.5, 0.75, 0.5, 0.75, 0.5, 0.698, 0.5, 0.698, 0.5, 0.75, 0.5, 0.3987, 0.25, 0.4753, 0.25, 0.4753, 0.25, 0.3987, 0.25, 0.552, 0.5, 0.4753, 0.5, 0.4753, 0.5, 0.552, 0.5, 0.4753, 0.25, 0.552, 0.25, 0.552, 0.25, 0.4753, 0.25, 0.552, 0.25, 0.625, 0.25, 0.625, 0.25, 0.552, 0.25, 0.802, 0.5, 0.75, 0.5, 0.75, 0.5, 0.802, 0.5, 0.3987, 0.5, 0.3513, 0.5, 0.3513, 0.5, 0.3987, 0.5, 0.4753, 0.5, 0.3987, 0.5, 0.3987, 0.5, 0.4753, 0.5, 0.1487, 0.5, 0.125, 0.5, 0.125, 0.5, 0.1487, 0.5, 0.698, 0.5, 0.552, 0.5, 0.552, 0.5, 0.698, 0.5, 0.552, 0.5, 0.4753, 0.5, 0.4753, 0.5, 0.552, 0.5, 0.552, 0.25, 0.625, 0.25, 0.625, 0.25, 0.552, 0.25, 0.4753, 0.5, 0.3987, 0.5, 0.3987, 0.5, 0.4753, 0.5, 0.3987, 0.5, 0.3513, 0.5, 0.3513, 0.5, 0.3987, 0.5, 0.698, 0.5, 0.552, 0.5, 0.552, 0.5, 0.698, 0.5, 0.552, 0.5, 0.4753, 0.5, 0.4753, 0.5, 0.552, 0.5, 0.3513, 0.5, 0.1487, 0.5, 0.1487, 0.5, 0.3513, 0.5, 0.802, 0.5, 0.75, 0.5, 0.75, 0.5, 0.802, 0.5, 0.4753, 0.25, 0.552, 0.25, 0.552, 0.25, 0.4753, 0.25, 0.3987, 0.25, 0.4753, 0.25, 0.4753, 0.25, 0.3987, 0.25, 0.1487, 0.5, 0.125, 0.5, 0.125, 0.5, 0.1487, 0.5, 0.375, 0.2737, 0.3987, 0.25, 0.4753, 0.25, 0.552, 0.25, 0.625, 0.323, 0.625, 0.375, 0.625, 0.427, 0.552, 0.5, 0.4753, 0.5, 0.3987, 0.5, 0.375, 0.4763, 0.3513, 0.5, 0.1487, 0.5, 0.1487, 0.5, 0.3513, 0.5, 0.802, 0.5, 0.75, 0.5, 0.75, 0.5, 0.802, 0.5, 0.4753, 0.25, 0.552, 0.25, 0.552, 0.25, 0.4753, 0.25, 0.3987, 0.25, 0.4753, 0.25, 0.4753, 0.25, 0.3987, 0.25, 0.1487, 0.5, 0.125, 0.5, 0.125, 0.5, 0.1487, 0.5, 0.75, 0.5, 0.698, 0.5, 0.698, 0.5, 0.75, 0.5, 0.552, 0.25, 0.625, 0.25, 0.625, 0.25, 0.552, 0.25, 0.4753, 0.5, 0.3987, 0.5, 0.3987, 0.5, 0.4753, 0.5, 0.3987, 0.5, 0.3513, 0.5, 0.3513, 0.5, 0.3987, 0.5, 0.698, 0.5, 0.552, 0.5, 0.552, 0.5, 0.698, 0.5, 0.0, 0.0, 0.0, 0.0, 0.0, 0.0, 0.0, 0.0, 0.0, 0.0, 0.0, 0.0, 0.0, 0.0, 0.0, 0.0, 0.0, 0.0, 0.0, 0.0, 0.0, 0.0, 0.0, 0.0, 0.0, 0.0, 0.0, 0.0, 0.0, 0.0, 0.0, 0.0, 0.0, 0.0, 0.0, 0.0, 0.0, 0.0, 0.0, 0.0, 0.0, 0.0, 0.0, 0.0, 0.0, 0.0, 0.0, 0.0, 0.0, 0.0, 0.0, 0.0, 0.0, 0.0, 0.0, 0.0, 0.0, 0.0, 0.0, 0.0, 0.0, 0.0, 0.0, 0.0, 0.0, 0.0, 0.0, 0.0, 0.0, 0.0, 0.0, 0.0, 0.0, 0.0, 0.0, 0.0, 0.0, 0.0, 0.0, 0.0, 0.0, 0.0, 0.0, 0.0, 0.0, 0.0, 0.0, 0.0, 0.0, 0.0, 0.0, 0.0, 0.0, 0.0, 0.0, 0.0, 0.0, 0.0, 0.0, 0.0, 0.0, 0.0, 0.0, 0.0, 0.0, 0.0, 0.0, 0.0, 0.0, 0.0, 0.0, 0.0, 0.0, 0.0, 0.0, 0.0, 0.0, 0.0, 0.0, 0.0, 0.0, 0.0, 0.0, 0.0, 0.0, 0.0, 0.0, 0.0, 0.0, 0.0, 0.0, 0.0, 0.0, 0.0, 0.0, 0.0, 0.0, 0.0, 0.0, 0.0, 0.0, 0.0, 0.0, 0.0, 0.0, 0.0, 0.0, 0.0, 0.0, 0.0, 0.0, 0.0, 0.0, 0.0, 0.0, 0.0, 0.0, 0.0, 0.0, 0.0, 0.0, 0.0, 0.0, 0.0, 0.0, 0.0, 0.0, 0.0, 0.0, 0.0, 0.0, 0.0, 0.0, 0.0, 0.0, 0.0, 0.0, 0.0, 0.0, 0.0, 0.0, 0.0, 0.0, 0.0, 0.0, 0.0, 0.0, 0.0, 0.0, 0.0, 0.0, 0.0, 0.0, 0.0, 0.0, 0.0, 0.0, 0.0, 0.0, 0.0, 0.0, 0.0, 0.0, 0.0, 0.0, 0.0, 0.0, 0.0, 0.0, 0.0, 0.0, 0.0, 0.0, 0.0, 0.0, 0.0, 0.0, 0.0, 0.0, 0.0, 0.0, 0.0, 0.0, 0.0, 0.0, 0.0, 0.0, 0.0, 0.0, 0.0, 0.0, 0.0, 0.0, 0.0, 0.0, 0.0, 0.0, 0.0, 0.0, 0.0, 0.0, 0.0, 0.0, 0.0, 0.0, 0.0, 0.0, 0.0, 0.0, 0.0, 0.0, 0.0, 0.0, 0.0, 0.0, 0.0, 0.0, 0.0, 0.0, 0.0, 0.0, 0.0, 0.0, 0.0, 0.0, 0.0, 0.0, 0.0, 0.0, 0.0, 0.0, 0.0, 0.0, 0.0, 0.0, 0.0, 0.0, 0.0, 0.0, 0.0, 0.0, 0.0, 0.0, 0.0, 0.0, 0.0, 0.0, 0.0, 0.0, 0.0, 0.0, 0.0, 0.0, 0.0, 0.0, 0.0, 0.0, 0.0, 0.0, 0.0, 0.0, 0.0, 0.0, 0.0, 0.0, 0.0, 0.0, 0.0, 0.0, 0.0, 0.0, 0.0, 0.0, 0.0, 0.0, 0.0, 0.0, 0.0, 0.0, 0.0, 0.0, 0.0, 0.0, 0.0, 0.0, 0.0, 0.0, 0.0, 0.0, 0.0, 0.0, 0.0, 0.0, 0.0, 0.0, 0.0, 0.0, 0.0, 0.0, 0.0, 0.0, 0.0, 0.0, 0.0, 0.0, 0.0, 0.0, 0.0, 0.0, 0.0, 0.0, 0.0, 0.0, 0.0, 0.0, 0.0, 0.0, 0.0, 0.0, 0.0, 0.0, 0.0, 0.0, 0.0, 0.0, 0.0, 0.0, 0.0, 0.0, 0.0, 0.0, 0.0, 0.0, 0.0, 0.0, 0.0, 0.0, 0.0, 0.0, 0.0, 0.0, 0.0, 0.0, 0.0, 0.0, 0.0, 0.0, 0.0, 0.0, 0.0, 0.0, 0.0, 0.0, 0.0, 0.0, 0.0, 0.0, 0.0, 0.0, 0.0, 0.0, 0.0, 0.0, 0.0, 0.0, 0.0, 0.0, 0.0, 0.0, 0.0, 0.0, 0.0, 0.0, 0.0, 0.0, 0.0, 0.0, 0.0, 0.0, 0.0, 0.0, 0.0, 0.0, 0.0, 0.0, 0.0, 0.0, 0.0, 0.0, 0.0, 0.0, 0.0, 0.0, 0.0, 0.0, 0.0, 0.0, 0.0, 0.0, 0.0, 0.0, 0.0, 0.0, 0.0, 0.0, 0.0, 0.0, 0.0, 0.0, 0.0, 0.0, 0.0, 0.0, 0.0, 0.0, 0.0, 0.0, 0.0, 0.0, 0.0, 0.0, 0.0, 0.0, 0.0, 0.0, 0.0, 0.0, 0.0, 0.0, 0.0, 0.0, 0.0, 0.0, 0.0, 0.0, 0.0, 0.0, 0.0, 0.0, 0.0, 0.0, 0.0, 0.0, 0.0, 0.0, 0.0, 0.0, 0.0, 0.0, 0.0, 0.0, 0.0, 0.0, 0.0, 0.0, 0.0, 0.0, 0.0, 0.0, 0.0, 0.0, 0.0, 0.0, 0.0, 0.0, 0.0, 0.0, 0.0, 0.0, 0.0, 0.0, 0.0, 0.0, 0.0, 0.0, 0.0, 0.0, 0.0, 0.0, 0.0, 0.0, 0.0, 0.0, 0.0, 0.0, 0.0, 0.0, 0.0, 0.0, 0.0, 0.0, 0.0, 0.0, 0.0, 0.0, 0.0, 0.0, 0.0, 0.0, 0.0, 0.0, 0.0, 0.0, 0.0, 0.0, 0.0, 0.0, 0.0, 0.0, 0.0, 0.0, 0.0, 0.0, 0.0, 0.0, 0.0, 0.0, 0.0, 0.0, 0.0, 0.0, 0.0, 0.0, 0.0, 0.0, 0.0, 0.0, 0.0, 0.0, 0.0, 0.0, 0.0, 0.0, 0.0, 0.0, 0.0, 0.0, 0.0, 0.0, 0.0, 0.0, 0.0, 0.0, 0.0, 0.0, 0.0, 0.0, 0.0, 0.0, 0.0, 0.0, 0.0, 0.0, 0.0, 0.0, 0.0, 0.0, 0.0, 0.0, 0.0, 0.0, 0.0, 0.0, 0.0, 0.0, 0.0, 0.0, 0.0, 0.0, 0.0, 0.0, 0.0, 0.0, 0.0, 0.0, 0.0, 0.0, 0.0, 0.0, 0.0, 0.0, 0.0, 0.0, 0.0, 0.0, 0.0, 0.0, 0.0, 0.0, 0.0, 0.0, 0.0, 0.0, 0.0, 0.0, 0.0, 0.0, 0.0, 0.0, 0.0, 0.0, 0.0, 0.0, 0.0, 0.0, 0.0, 0.0, 0.0, 0.0, 0.0, 0.0, 0.0, 0.0, 0.0, 0.0, 0.0, 0.0, 0.0, 0.0, 0.0, 0.0, 0.0, 0.0, 0.0, 0.0, 0.0, 0.0, 0.0, 0.0, 0.0, 0.0, 0.0, 0.0, 0.0, 0.0, 0.0, 0.0, 0.0, 0.0, 0.0, 0.0, 0.0, 0.0, 0.0, 0.0, 0.0, 0.0, 0.0, 0.0, 0.0, 0.0, 0.0, 0.0, 0.0, 0.0, 0.0, 0.0, 0.0, 0.0, 0.0, 0.0, 0.0, 0.0, 0.0, 0.0, 0.0, 0.0, 0.0, 0.0, 0.0, 0.0, 0.0, 0.0, 0.0, 0.0, 0.0, 0.0, 0.0, 0.0, 0.0, 0.0, 0.0, 0.0, 0.0, 0.0, 0.0, 0.0, 0.0, 0.0, 0.0, 0.0, 0.0, 0.0, 0.0, 0.0, 0.0, 0.0, 0.0, 0.0, 0.0, 0.0, 0.0, 0.0, 0.0, 0.0, 0.0, 0.0, 0.0, 0.0, 0.0, 0.0, 0.0, 0.0, 0.0, 0.0, 0.0, 0.0, 0.0, 0.0, 0.0, 0.0, 0.0, 0.0, 0.0, 0.0, 0.0, 0.0, 0.0, 0.0, 0.0, 0.0, 0.0, 0.0, 0.0, 0.0, 0.0, 0.0, 0.0, 0.0, 0.0, 0.0, 0.0, 0.0, 0.0, 0.0, 0.0, 0.0, 0.0, 0.0, 0.0, 0.0, 0.0, 0.0, 0.0, 0.0, 0.0, 0.0, 0.0, 0.0, 0.0, 0.0, 0.0, 0.0, 0.0, 0.0, 0.0, 0.0, 0.0, 0.0, 0.0, 0.0, 0.0, 0.0, 0.0, 0.0, 0.0, 0.0, 0.0, 0.0, 0.0, 0.0, 0.0, 0.0, 0.0, 0.0, 0.0, 0.0, 0.0, 0.0, 0.0, 0.0, 0.0, 0.0, 0.0, 0.0, 0.0, 0.0, 0.0, 0.0, 0.0, 0.0, 0.0, 0.0, 0.0, 0.0, 0.0, 0.0, 0.0, 0.0, 0.0, 0.0, 0.0, 0.0, 0.0, 0.0, 0.0, 0.0, 0.0, 0.0, 0.0, 0.0, 0.0, 0.0, 0.0, 0.0, 0.0, 0.0, 0.0, 0.0, 0.0, 0.0, 0.0, 0.0, 0.0, 0.0, 0.0, 0.0, 0.0, 0.0, 0.0, 0.0, 0.0, 0.0, 0.0, 0.0, 0.0, 0.0, 0.0, 0.0, 0.0, 0.0, 0.0, 0.0, 0.0, 0.0, 0.0, 0.0, 0.0, 0.0, 0.0, 0.0, 0.0, 0.0, 0.0, 0.0, 0.0, 0.0, 0.0, 0.0, 0.0, 0.0, 0.0, 0.0, 0.0, 0.0, 0.0, 0.0, 0.0, 0.0, 0.0, 0.0, 0.0, 0.0, 0.0, 0.0, 0.0, 0.0, 0.0, 0.0, 0.0, 0.0, 0.0, 0.0, 0.0, 0.0, 0.0, 0.0, 0.0, 0.0, 0.0, 0.0, 0.0, 0.0, 0.0, 0.0, 0.0, 0.0, 0.0, 0.0, 0.0, 0.0, 0.0, 0.0, 0.0, 0.0, 0.0, 0.0, 0.0, 0.0, 0.0, 0.0, 0.0, 0.0, 0.0, 0.0, 0.0, 0.0, 0.0, 0.0, 0.0, 0.0, 0.0, 0.0, 0.0, 0.0, 0.0, 0.0, 0.0, 0.0, 0.0, 0.0, 0.0, 0.0, 0.0, 0.0, 0.0, 0.0, 0.0, 0.0, 0.0, 0.0, 0.0, 0.0, 0.0, 0.0, 0.0, 0.0, 0.0, 0.0, 0.0, 0.0, 0.0, 0.0, 0.0, 0.0, 0.0, 0.0, 0.0, 0.0, 0.0, 0.0, 0.0, 0.0, 0.0, 0.0, 0.0, 0.0, 0.0, 0.0, 0.0, 0.0, 0.0, 0.0, 0.0, 0.0, 0.0, 0.0, 0.0, 0.0, 0.0, 0.0, 0.0, 0.0, 0.0, 0.0, 0.0, 0.0, 0.0, 0.0, 0.0, 0.0, 0.0, 0.0, 0.0, 0.0, 0.0, 0.0, 0.0, 0.0, 0.0, 0.0, 0.0, 0.0, 0.0, 0.0, 0.0, 0.0, 0.0, 0.0, 0.0, 0.0, 0.0, 0.0, 0.0, 0.0, 0.0, 0.0, 0.0, 0.0, 0.0, 0.0, 0.0, 0.0, 0.0, 0.0, 0.0, 0.0, 0.0, 0.0, 0.0, 0.0, 0.0, 0.0, 0.0, 0.0, 0.0, 0.0, 0.0, 0.0, 0.0, 0.0, 0.0, 0.0, 0.0, 0.0, 0.0, 0.0, 0.0, 0.0, 0.0, 0.0, 0.0, 0.0, 0.0, 0.0, 0.0, 0.0, 0.0, 0.0, 0.0, 0.0, 0.0, 0.0, 0.0, 0.0, 0.0, 0.0, 0.0, 0.0, 0.0, 0.0, 0.0, 0.0, 0.0, 0.0, 0.0, 0.0, 0.0, 0.0, 0.0, 0.0, 0.0, 0.0, 0.0, 0.0, 0.0, 0.0, 0.0, 0.0, 0.0, 0.0, 0.0, 0.0, 0.0, 0.0, 0.0, 0.0, 0.0, 0.0, 0.0, 0.0, 0.0, 0.0, 0.0, 0.0, 0.0, 0.0, 0.0, 0.0, 0.0, 0.0, 0.0, 0.0, 0.0, 0.0, 0.0, 0.0, 0.0, 0.0, 0.0, 0.0, 0.0, 0.0, 0.0, 0.0, 0.0, 0.0, 0.0, 0.0, 0.0, 0.0, 0.0, 0.0, 0.0, 0.0, 0.0, 0.0, 0.0, 0.0, 0.0, 0.0, 0.0, 0.0, 0.0, 0.0, 0.0, 0.0, 0.0, 0.0, 0.0, 0.0, 0.0, 0.0, 0.0, 0.0, 0.0, 0.0, 0.0, 0.0, 0.0, 0.0, 0.0, 0.0, 0.0, 0.0, 0.0, 0.0, 0.0, 0.0, 0.0, 0.0, 0.0, 0.0, 0.0, 0.0, 0.0, 0.0, 0.0, 0.0, 0.0, 0.0, 0.0, 0.0, 0.0, 0.0, 0.0, 0.0, 0.0, 0.0, 0.0, 0.0, 0.0, 0.0, 0.0, 0.0, 0.0, 0.0, 0.0, 0.0, 0.0, 0.0, 0.0, 0.0, 0.0, 0.0, 0.0, 0.0, 0.0, 0.0, 0.0, 0.0, 0.0, 0.0, 0.0, 0.0, 0.0, 0.0, 0.0, 0.0, 0.0, 0.0, 0.0, 0.0, 0.0, 0.0, 0.0, 0.0, 0.0, 0.0, 0.0, 0.0, 0.0, 0.0, 0.0, 0.0, 0.0, 0.0, 0.0, 0.0, 0.0, 0.0, 0.0, 0.0, 0.0, 0.0, 0.0, 0.0, 0.0, 0.0, 0.0, 0.0, 0.0, 0.0, 0.0, 0.0, 0.0, 0.0, 0.0, 0.0, 0.0, 0.0, 0.0, 0.0, 0.0, 0.0, 0.0, 0.0, 0.0, 0.0, 0.0, 0.0, 0.0, 0.0, 0.0, 0.0, 0.0, 0.0, 0.0, 0.0, 0.0, 0.0, 0.0, 0.0, 0.0, 0.0, 0.0, 0.0, 0.0, 0.0, 0.0, 0.0, 0.0, 0.0, 0.0, 0.0, 0.0, 0.0, 0.0, 0.0, 0.0, 0.0, 0.0, 0.0, 0.0, 0.0, 0.0, 0.0, 0.0, 0.0, 0.0, 0.0, 0.0, 0.0, 0.0, 0.0, 0.0, 0.0, 0.0, 0.0, 0.0, 0.0, 0.0, 0.0, 0.0, 0.0, 0.0, 0.0, 0.0, 0.0, 0.0, 0.0, 0.0, 0.0, 0.0, 0.0, 0.0, 0.0, 0.0, 0.0, 0.0, 0.0, 0.0, 0.0, 0.0, 0.0, 0.0, 0.0, 0.0, 0.0, 0.0, 0.0, 0.0, 0.0, 0.0, 0.0, 0.0, 0.0, 0.0, 0.0, 0.0, 0.0, 0.0, 0.0, 0.0, 0.0, 0.0, 0.0, 0.0, 0.0, 0.0, 0.0, 0.0, 0.0, 0.0, 0.0, 0.0, 0.0, 0.0, 0.0, 0.0, 0.0, 0.0, 0.0, 0.0, 0.0, 0.0, 0.0, 0.0, 0.0, 0.0, 0.0, 0.0, 0.0, 0.0, 0.0, 0.0, 0.0, 0.0, 0.0, 0.0, 0.0, 0.0, 0.0, 0.0, 0.0, 0.0, 0.0, 0.0, 0.0, 0.0, 0.0, 0.0, 0.0, 0.0, 0.0, 0.0, 0.0, 0.0, 0.0, 0.0, 0.0, 0.0, 0.0, 0.0, 0.0, 0.0, 0.0, 0.0, 0.0, 0.0, 0.0, 0.0, 0.0, 0.0, 0.0, 0.0, 0.0, 0.0, 0.0, 0.0, 0.0, 0.0, 0.0, 0.0, 0.0, 0.0, 0.0, 0.0, 0.0, 0.0, 0.0, 0.0, 0.0, 0.0, 0.0, 0.0, 0.0, 0.0, 0.0, 0.0, 0.0, 0.0, 0.0, 0.0, 0.0, 0.0, 0.0, 0.0, 0.0, 0.0, 0.0, 0.0, 0.0, 0.0, 0.0, 0.0, 0.0, 0.0, 0.0, 0.0, 0.0, 0.0, 0.0, 0.0, 0.0, 0.0, 0.0, 0.0, 0.0, 0.0, 0.0, 0.0, 0.0, 0.0, 0.0, 0.0, 0.0, 0.0, 0.0, 0.0, 0.0, 0.0, 0.0, 0.0, 0.0, 0.0, 0.0, 0.0, 0.0, 0.0, 0.0, 0.0, 0.0, 0.0, 0.0, 0.0, 0.0, 0.0, 0.0, 0.0, 0.0, 0.0, 0.0, 0.0, 0.0, 0.0, 0.0, 0.0, 0.0, 0.0, 0.0, 0.0, 0.0, 0.0, 0.0, 0.0, 0.0, 0.0, 0.0, 0.0, 0.0, 0.0, 0.0, 0.0, 0.0, 0.0, 0.0, 0.0, 0.0, 0.0, 0.0, 0.0, 0.0, 0.0, 0.0, 0.0, 0.0, 0.0, 0.0, 0.0, 0.0, 0.0, 0.0, 0.0, 0.0, 0.0, 0.0, 0.0, 0.0, 0.0, 0.0, 0.0, 0.0, 0.0, 0.0, 0.0, 0.0, 0.0, 0.0, 0.0, 0.0, 0.0, 0.0, 0.0, 0.0, 0.0, 0.0, 0.0, 0.0, 0.0, 0.0, 0.0, 0.0, 0.0, 0.0, 0.0, 0.0, 0.0, 0.0, 0.0, 0.0, 0.0, 0.0, 0.0, 0.0, 0.0, 0.0, 0.0, 0.0, 0.0, 0.0, 0.0, 0.0, 0.0, 0.0, 0.0, 0.0, 0.0, 0.0, 0.0, 0.0, 0.0, 0.0, 0.0, 0.0, 0.0, 0.0, 0.0, 0.0, 0.0, 0.0, 0.0, 0.0, 0.0, 0.0, 0.0, 0.0, 0.0, 0.0, 0.0, 0.0, 0.0, 0.0, 0.0, 0.0, 0.0, 0.0, 0.0, 0.0, 0.0, 0.0, 0.0, 0.0, 0.0, 0.0, 0.0, 0.0, 0.0, 0.0, 0.0, 0.0, 0.0, 0.0, 0.0, 0.0, 0.0, 0.0, 0.0, 0.0, 0.0, 0.0, 0.0, 0.0, 0.0, 0.0, 0.0, 0.0, 0.0, 0.0, 0.0, 0.0, 0.0, 0.0, 0.0, 0.0, 0.0, 0.0, 0.0, 0.0, 0.0, 0.0, 0.0, 0.0, 0.0, 0.0, 0.0, 0.0, 0.0, 0.0, 0.0, 0.0, 0.0, 0.0, 0.0, 0.0, 0.0, 0.0, 0.0, 0.0, 0.0, 0.0, 0.0, 0.0, 0.0, 0.0, 0.0, 0.0, 0.0, 0.0, 0.0, 0.0, 0.0, 0.0, 0.0, 0.0, 0.0, 0.0, 0.0, 0.0, 0.0, 0.0, 0.0, 0.0, 0.0, 0.0, 0.0, 0.0, 0.0, 0.0, 0.0, 0.0, 0.0, 0.0, 0.0, 0.0, 0.0, 0.0, 0.0, 0.0, 0.0, 0.0, 0.0, 0.0, 0.0, 0.0, 0.0, 0.0, 0.0, 0.0, 0.0, 0.0, 0.0, 0.0, 0.0, 0.0, 0.0, 0.0, 0.0, 0.0, 0.0, 0.0, 0.0, 0.0, 0.0, 0.0, 0.0, 0.0, 0.0, 0.0, 0.0, 0.0, 0.0, 0.0, 0.0, 0.0, 0.0, 0.0, 0.0, 0.0, 0.0, 0.0, 0.0, 0.0, 0.0, 0.0, 0.0, 0.0, 0.0, 0.0, 0.0, 0.0, 0.0, 0.0, 0.0, 0.0, 0.0, 0.0, 0.0, 0.0, 0.0, 0.0, 0.0, 0.0, 0.0, 0.0, 0.0, 0.0, 0.0, 0.0, 0.0, 0.0, 0.0, 1.0, 0.5578, 1.0, 1.0, 0.8333, 1.0, 0.8333, 0.5578, 0.8333, 0.5578, 0.8333, 1.0, 0.6667, 1.0, 0.6667, 0.5578, 0.6667, 0.5578, 0.6667, 1.0, 0.5, 1.0, 0.5, 0.5578, 0.5, 0.5578, 0.5, 1.0, 0.3333, 1.0, 0.3333, 0.5578, 0.3333, 1.0, 0.5, 1.0, 0.5, 1.0, 0.3333, 1.0, 0.3333, 0.5578, 0.3333, 1.0, 0.1667, 1.0, 0.1667, 0.5578, 0.1667, 0.5578, 0.1667, 1.0, -8.941e-08, 1.0, -8.941e-08, 0.5578, 0.8333, 0.5, 0.6667, 0.5, 0.6667, 0.5, 0.8333, 0.5, 0.3333, 0.5, 0.1667, 0.5, 0.1667, 0.5, 0.3333, 0.5, 0.3333, 0.5, 0.1667, 0.5, 0.1667, 0.5, 0.3333, 0.5, 1.0, 0.5, 0.8333, 0.5, 0.8333, 0.5, 1.0, 0.5, 0.6667, 0.5, 0.5, 0.5, 0.5, 0.5, 0.6667, 0.5, 0.1667, 0.5, -8.941e-08, 0.5, -8.941e-08, 0.5, 0.1667, 0.5, 0.5, 0.5, 0.3333, 0.5, 0.3333, 0.5, 0.5, 0.5, 0.1667, 0.5, -8.941e-08, 0.5, -8.941e-08, 0.5, 0.1667, 0.5, 0.6667, 0.5, 0.5, 0.5, 0.5, 0.5, 0.6667, 0.5, 1.0, 0.5, 0.8333, 0.5, 0.8333, 0.5, 1.0, 0.5, 0.1667, 0.5, -8.941e-08, 0.5, -8.941e-08, 0.5, 0.1667, 0.5, 0.5, 0.5, 0.3333, 0.5, 0.3333, 0.5, 0.5, 0.5, 0.8333, 0.5, 0.6667, 0.5, 0.6667, 0.5, 0.8333, 0.5, 0.1667, 0.5, -8.941e-08, 0.5, -8.941e-08, 0.5, 0.1667, 0.5, 0.5, 0.5, 0.3333, 0.5, 0.3333, 0.5, 0.5, 0.5, 0.8333, 0.5, 0.6667, 0.5, 0.6667, 0.5, 0.8333, 0.5, 0.3333, 0.5, 0.1667, 0.5, 0.1667, 0.5, 0.3333, 0.5, 0.6667, 0.5, 0.5, 0.5, 0.5, 0.5, 0.6667, 0.5, 1.0, 0.5, 0.8333, 0.5, 0.8333, 0.5, 1.0, 0.5, 0.75, 0.49, 0.9578, 0.37, 0.9578, 0.13, 0.75, 0.01, 0.5422, 0.13, 0.5422, 0.37, 0.5, 0.5, 0.3333, 0.5, 0.3333, 0.5, 0.5, 0.5, 0.8333, 0.5, 0.6667, 0.5, 0.6667, 0.5, 0.8333, 0.5, 0.3333, 0.5, 0.1667, 0.5, 0.1667, 0.5, 0.3333, 0.5, 0.6667, 0.5, 0.5, 0.5, 0.5, 0.5, 0.6667, 0.5, 1.0, 0.5, 0.8333, 0.5, 0.8333, 0.5, 1.0, 0.5, 1.0, 0.5, 0.8333, 0.5, 0.8333, 0.5, 1.0, 0.5, 0.6667, 0.5, 0.5, 0.5, 0.5, 0.5, 0.6667, 0.5, 0.3333, 0.5, 0.1667, 0.5, 0.1667, 0.5, 0.3333, 0.5, 0.8333, 0.5, 0.6667, 0.5, 0.6667, 0.5, 0.8333, 0.5, 0.5, 0.5, 0.3333, 0.5, 0.3333, 0.5, 0.5, 0.5, 0.1667, 0.5, -8.941e-08, 0.5, -8.941e-08, 0.5, 0.1667, 0.5, 0.1667, 0.5, -8.941e-08, 0.5, -8.941e-08, 0.5, 0.1667, 0.5, 0.5, 0.5, 0.3333, 0.5, 0.3333, 0.5, 0.5, 0.5, 0.8333, 0.5, 0.6667, 0.5, 0.6667, 0.5, 0.8333, 0.5, 0.3333, 0.5, 0.1667, 0.5, 0.1667, 0.5, 0.3333, 0.5, 0.6667, 0.5, 0.5, 0.5, 0.5, 0.5, 0.6667, 0.5, 1.0, 0.5, 0.8333, 0.5, 0.8333, 0.5, 1.0, 0.5, 0.1667, 0.5, 0.1667, 0.5298, -8.941e-08, 0.5298, -8.941e-08, 0.5, 0.3333, 0.5, 0.3333, 0.5298, 0.1667, 0.5298, 0.1667, 0.5, 0.5, 0.5, 0.5, 0.5298, 0.3333, 0.5298, 0.3333, 0.5, 0.6667, 0.5, 0.6667, 0.5298, 0.5, 0.5298, 0.5, 0.5, 0.8333, 0.5, 0.8333, 0.5298, 0.6667, 0.5298, 0.6667, 0.5, 1.0, 0.5, 1.0, 0.5298, 0.8333, 0.5298, 0.8333, 0.5, 0.1667, 0.5298, 0.3333, 0.5298, 0.3333, 0.5298, 0.1667, 0.5298, 0.6667, 0.5298, 0.8333, 0.5298, 0.8333, 0.5298, 0.6667, 0.5298, 0.5, 0.5578, 0.3333, 0.5578, 0.3333, 0.5578, 0.5, 0.5578, -8.941e-08, 0.5298, 0.1667, 0.5298, 0.1667, 0.5298, -8.941e-08, 0.5298, 1.0, 0.5578, 0.8333, 0.5578, 0.8333, 0.5578, 1.0, 0.5578, 0.5, 0.5298, 0.6667, 0.5298, 0.6667, 0.5298, 0.5, 0.5298, 0.1667, 0.5298, 0.1667, 0.5578, -8.941e-08, 0.5578, -8.941e-08, 0.5298, 0.3333, 0.5298, 0.3333, 0.5578, 0.1667, 0.5578, 0.1667, 0.5298, 0.5, 0.5298, 0.5, 0.5578, 0.3333, 0.5578, 0.3333, 0.5298, 0.6667, 0.5298, 0.6667, 0.5578, 0.5, 0.5578, 0.5, 0.5298, 0.8333, 0.5298, 0.8333, 0.5578, 0.6667, 0.5578, 0.6667, 0.5298, 1.0, 0.5298, 1.0, 0.5578, 0.8333, 0.5578, 0.8333, 0.5298, 0.6667, 0.5578, 0.5, 0.5578, 0.5, 0.5578, 0.6667, 0.5578, 0.8333, 0.5298, 1.0, 0.5298, 1.0, 0.5298, 0.8333, 0.5298, 0.1667, 0.5578, -8.941e-08, 0.5578, -8.941e-08, 0.5578, 0.1667, 0.5578, 0.3333, 0.5298, 0.5, 0.5298, 0.5, 0.5298, 0.3333, 0.5298, 0.8333, 0.5578, 0.6667, 0.5578, 0.6667, 0.5578, 0.8333, 0.5578, 0.3333, 0.5578, 0.1667, 0.5578, 0.1667, 0.5578, 0.3333, 0.5578, -8.941e-08, 1.0, 0.1667, 1.0, 0.1667, 1.0, -8.941e-08, 1.0, 0.6667, 1.0, 0.8333, 1.0, 0.8333, 1.0, 0.6667, 1.0, 0.1667, 1.0, 0.3333, 1.0, 0.3333, 1.0, 0.1667, 1.0, 0.8333, 1.0, 1.0, 1.0, 1.0, 1.0, 0.8333, 1.0, 0.5, 1.0, 0.6667, 1.0, 0.6667, 1.0, 0.5, 1.0, -8.941e-08, 1.0, 0.1667, 1.0, 0.1667, 1.0, -8.941e-08, 1.0, 0.4578, 0.37, 0.25, 0.49, 0.04215, 0.37, 0.04215, 0.13, 0.25, 0.01, 0.4578, 0.13, 0.3333, 1.0, 0.5, 1.0, 0.5, 1.0, 0.3333, 1.0, 0.6667, 1.0, 0.8333, 1.0, 0.8333, 1.0, 0.6667, 1.0, 0.1667, 1.0, 0.3333, 1.0, 0.3333, 1.0, 0.1667, 1.0, 0.5, 1.0, 0.6667, 1.0, 0.6667, 1.0, 0.5, 1.0, 0.8333, 1.0, 1.0, 1.0, 1.0, 1.0, 0.8333, 1.0, 0.1667, 0.5, -8.941e-08, 0.5, -8.941e-08, 0.5, 0.1667, 0.5, 0.5, 0.5, 0.3333, 0.5, 0.3333, 0.5, 0.5, 0.5, 0.8333, 0.5, 0.6667, 0.5, 0.6667, 0.5, 0.8333, 0.5, 0.3333, 0.5, 0.1667, 0.5, 0.1667, 0.5, 0.3333, 0.5, 0.6667, 0.5, 0.5, 0.5, 0.5, 0.5, 0.6667, 0.5, 1.0, 0.5, 0.8333, 0.5, 0.8333, 0.5, 1.0, 0.5, 0.6667, 0.5, 0.8333, 0.5, 0.8333, 0.5, 0.6667, 0.5, 0.1667, 0.5, -8.941e-08, 0.5, -8.941e-08, 0.5, 0.1667, 0.5, 0.8333, 0.5, 1.0, 0.5, 1.0, 0.5, 0.8333, 0.5, 0.3333, 0.5, 0.1667, 0.5, 0.1667, 0.5, 0.3333, 0.5, 0.3333, 0.5, 0.5, 0.5, 0.5, 0.5, 0.3333, 0.5, 0.5, 0.5, 0.6667, 0.5, 0.6667, 0.5, 0.5, 0.5, 0.1667, 0.5, -8.941e-08, 0.5, -8.941e-08, 0.5, 0.1667, 0.5, 0.5, 0.5, 0.3333, 0.5, 0.3333, 0.5, 0.5, 0.5, 0.8333, 0.5, 0.6667, 0.5, 0.6667, 0.5, 0.8333, 0.5, 0.3333, 0.5, 0.1667, 0.5, 0.1667, 0.5, 0.3333, 0.5, 0.6667, 0.5, 0.5, 0.5, 0.5, 0.5, 0.6667, 0.5, 1.0, 0.5, 0.8333, 0.5, 0.8333, 0.5, 1.0, 0.5, 0.6667, 0.5, 0.5, 0.5, 0.5, 0.5, 0.6667, 0.5, 0.5, 0.5, 0.3333, 0.5, 0.3333, 0.5, 0.5, 0.5, 0.1667, 0.5, 0.3333, 0.5, 0.3333, 0.5, 0.1667, 0.5, 1.0, 0.5, 0.8333, 0.5, 0.8333, 0.5, 1.0, 0.5, -8.941e-08, 0.5, 0.1667, 0.5, 0.1667, 0.5, -8.941e-08, 0.5, 0.8333, 0.5, 0.6667, 0.5, 0.6667, 0.5, 0.8333, 0.5, 1.0, 0.5578, 1.0, 1.0, 0.8333, 1.0, 0.8333, 0.5578, 0.8333, 0.5578, 0.8333, 1.0, 0.6667, 1.0, 0.6667, 0.5578, 0.6667, 0.5578, 0.6667, 1.0, 0.5, 1.0, 0.5, 0.5578, 0.5, 0.5578, 0.5, 1.0, 0.3333, 1.0, 0.3333, 0.5578, 0.3333, 1.0, 0.5, 1.0, 0.5, 1.0, 0.3333, 1.0, 0.3333, 0.5578, 0.3333, 1.0, 0.1667, 1.0, 0.1667, 0.5578, 0.1667, 0.5578, 0.1667, 1.0, -8.941e-08, 1.0, -8.941e-08, 0.5578, 0.8333, 0.5, 0.6667, 0.5, 0.6667, 0.5, 0.8333, 0.5, 0.3333, 0.5, 0.1667, 0.5, 0.1667, 0.5, 0.3333, 0.5, 0.3333, 0.5, 0.1667, 0.5, 0.1667, 0.5, 0.3333, 0.5, 1.0, 0.5, 0.8333, 0.5, 0.8333, 0.5, 1.0, 0.5, 0.6667, 0.5, 0.5, 0.5, 0.5, 0.5, 0.6667, 0.5, 0.1667, 0.5, -8.941e-08, 0.5, -8.941e-08, 0.5, 0.1667, 0.5, 0.5, 0.5, 0.3333, 0.5, 0.3333, 0.5, 0.5, 0.5, 0.1667, 0.5, -8.941e-08, 0.5, -8.941e-08, 0.5, 0.1667, 0.5, 0.6667, 0.5, 0.5, 0.5, 0.5, 0.5, 0.6667, 0.5, 1.0, 0.5, 0.8333, 0.5, 0.8333, 0.5, 1.0, 0.5, 0.1667, 0.5, -8.941e-08, 0.5, -8.941e-08, 0.5, 0.1667, 0.5, 0.5, 0.5, 0.3333, 0.5, 0.3333, 0.5, 0.5, 0.5, 0.8333, 0.5, 0.6667, 0.5, 0.6667, 0.5, 0.8333, 0.5, 0.1667, 0.5, -8.941e-08, 0.5, -8.941e-08, 0.5, 0.1667, 0.5, 0.5, 0.5, 0.3333, 0.5, 0.3333, 0.5, 0.5, 0.5, 0.8333, 0.5, 0.6667, 0.5, 0.6667, 0.5, 0.8333, 0.5, 0.3333, 0.5, 0.1667, 0.5, 0.1667, 0.5, 0.3333, 0.5, 0.6667, 0.5, 0.5, 0.5, 0.5, 0.5, 0.6667, 0.5, 1.0, 0.5, 0.8333, 0.5, 0.8333, 0.5, 1.0, 0.5, 0.75, 0.49, 0.9578, 0.37, 0.9578, 0.13, 0.75, 0.01, 0.5422, 0.13, 0.5422, 0.37, 0.5, 0.5, 0.3333, 0.5, 0.3333, 0.5, 0.5, 0.5, 0.8333, 0.5, 0.6667, 0.5, 0.6667, 0.5, 0.8333, 0.5, 0.3333, 0.5, 0.1667, 0.5, 0.1667, 0.5, 0.3333, 0.5, 0.6667, 0.5, 0.5, 0.5, 0.5, 0.5, 0.6667, 0.5, 1.0, 0.5, 0.8333, 0.5, 0.8333, 0.5, 1.0, 0.5, 1.0, 0.5, 0.8333, 0.5, 0.8333, 0.5, 1.0, 0.5, 0.6667, 0.5, 0.5, 0.5, 0.5, 0.5, 0.6667, 0.5, 0.3333, 0.5, 0.1667, 0.5, 0.1667, 0.5, 0.3333, 0.5, 0.8333, 0.5, 0.6667, 0.5, 0.6667, 0.5, 0.8333, 0.5, 0.5, 0.5, 0.3333, 0.5, 0.3333, 0.5, 0.5, 0.5, 0.1667, 0.5, -8.941e-08, 0.5, -8.941e-08, 0.5, 0.1667, 0.5, 0.1667, 0.5, -8.941e-08, 0.5, -8.941e-08, 0.5, 0.1667, 0.5, 0.5, 0.5, 0.3333, 0.5, 0.3333, 0.5, 0.5, 0.5, 0.8333, 0.5, 0.6667, 0.5, 0.6667, 0.5, 0.8333, 0.5, 0.3333, 0.5, 0.1667, 0.5, 0.1667, 0.5, 0.3333, 0.5, 0.6667, 0.5, 0.5, 0.5, 0.5, 0.5, 0.6667, 0.5, 1.0, 0.5, 0.8333, 0.5, 0.8333, 0.5, 1.0, 0.5, 0.1667, 0.5, 0.1667, 0.5298, -8.941e-08, 0.5298, -8.941e-08, 0.5, 0.3333, 0.5, 0.3333, 0.5298, 0.1667, 0.5298, 0.1667, 0.5, 0.5, 0.5, 0.5, 0.5298, 0.3333, 0.5298, 0.3333, 0.5, 0.6667, 0.5, 0.6667, 0.5298, 0.5, 0.5298, 0.5, 0.5, 0.8333, 0.5, 0.8333, 0.5298, 0.6667, 0.5298, 0.6667, 0.5, 1.0, 0.5, 1.0, 0.5298, 0.8333, 0.5298, 0.8333, 0.5, 0.1667, 0.5298, 0.3333, 0.5298, 0.3333, 0.5298, 0.1667, 0.5298, 0.6667, 0.5298, 0.8333, 0.5298, 0.8333, 0.5298, 0.6667, 0.5298, 0.5, 0.5578, 0.3333, 0.5578, 0.3333, 0.5578, 0.5, 0.5578, -8.941e-08, 0.5298, 0.1667, 0.5298, 0.1667, 0.5298, -8.941e-08, 0.5298, 1.0, 0.5578, 0.8333, 0.5578, 0.8333, 0.5578, 1.0, 0.5578, 0.5, 0.5298, 0.6667, 0.5298, 0.6667, 0.5298, 0.5, 0.5298, 0.1667, 0.5298, 0.1667, 0.5578, -8.941e-08, 0.5578, -8.941e-08, 0.5298, 0.3333, 0.5298, 0.3333, 0.5578, 0.1667, 0.5578, 0.1667, 0.5298, 0.5, 0.5298, 0.5, 0.5578, 0.3333, 0.5578, 0.3333, 0.5298, 0.6667, 0.5298, 0.6667, 0.5578, 0.5, 0.5578, 0.5, 0.5298, 0.8333, 0.5298, 0.8333, 0.5578, 0.6667, 0.5578, 0.6667, 0.5298, 1.0, 0.5298, 1.0, 0.5578, 0.8333, 0.5578, 0.8333, 0.5298, 0.6667, 0.5578, 0.5, 0.5578, 0.5, 0.5578, 0.6667, 0.5578, 0.8333, 0.5298, 1.0, 0.5298, 1.0, 0.5298, 0.8333, 0.5298, 0.1667, 0.5578, -8.941e-08, 0.5578, -8.941e-08, 0.5578, 0.1667, 0.5578, 0.3333, 0.5298, 0.5, 0.5298, 0.5, 0.5298, 0.3333, 0.5298, 0.8333, 0.5578, 0.6667, 0.5578, 0.6667, 0.5578, 0.8333, 0.5578, 0.3333, 0.5578, 0.1667, 0.5578, 0.1667, 0.5578, 0.3333, 0.5578, -8.941e-08, 1.0, 0.1667, 1.0, 0.1667, 1.0, -8.941e-08, 1.0, 0.6667, 1.0, 0.8333, 1.0, 0.8333, 1.0, 0.6667, 1.0, 0.1667, 1.0, 0.3333, 1.0, 0.3333, 1.0, 0.1667, 1.0, 0.8333, 1.0, 1.0, 1.0, 1.0, 1.0, 0.8333, 1.0, 0.5, 1.0, 0.6667, 1.0, 0.6667, 1.0, 0.5, 1.0, -8.941e-08, 1.0, 0.1667, 1.0, 0.1667, 1.0, -8.941e-08, 1.0, 0.4578, 0.37, 0.25, 0.49, 0.04215, 0.37, 0.04215, 0.13, 0.25, 0.01, 0.4578, 0.13, 0.3333, 1.0, 0.5, 1.0, 0.5, 1.0, 0.3333, 1.0, 0.6667, 1.0, 0.8333, 1.0, 0.8333, 1.0, 0.6667, 1.0, 0.1667, 1.0, 0.3333, 1.0, 0.3333, 1.0, 0.1667, 1.0, 0.5, 1.0, 0.6667, 1.0, 0.6667, 1.0, 0.5, 1.0, 0.8333, 1.0, 1.0, 1.0, 1.0, 1.0, 0.8333, 1.0, 0.1667, 0.5, -8.941e-08, 0.5, -8.941e-08, 0.5, 0.1667, 0.5, 0.5, 0.5, 0.3333, 0.5, 0.3333, 0.5, 0.5, 0.5, 0.8333, 0.5, 0.6667, 0.5, 0.6667, 0.5, 0.8333, 0.5, 0.3333, 0.5, 0.1667, 0.5, 0.1667, 0.5, 0.3333, 0.5, 0.6667, 0.5, 0.5, 0.5, 0.5, 0.5, 0.6667, 0.5, 1.0, 0.5, 0.8333, 0.5, 0.8333, 0.5, 1.0, 0.5, 0.6667, 0.5, 0.8333, 0.5, 0.8333, 0.5, 0.6667, 0.5, 0.1667, 0.5, -8.941e-08, 0.5, -8.941e-08, 0.5, 0.1667, 0.5, 0.8333, 0.5, 1.0, 0.5, 1.0, 0.5, 0.8333, 0.5, 0.3333, 0.5, 0.1667, 0.5, 0.1667, 0.5, 0.3333, 0.5, 0.3333, 0.5, 0.5, 0.5, 0.5, 0.5, 0.3333, 0.5, 0.5, 0.5, 0.6667, 0.5, 0.6667, 0.5, 0.5, 0.5, 0.1667, 0.5, -8.941e-08, 0.5, -8.941e-08, 0.5, 0.1667, 0.5, 0.5, 0.5, 0.3333, 0.5, 0.3333, 0.5, 0.5, 0.5, 0.8333, 0.5, 0.6667, 0.5, 0.6667, 0.5, 0.8333, 0.5, 0.3333, 0.5, 0.1667, 0.5, 0.1667, 0.5, 0.3333, 0.5, 0.6667, 0.5, 0.5, 0.5, 0.5, 0.5, 0.6667, 0.5, 1.0, 0.5, 0.8333, 0.5, 0.8333, 0.5, 1.0, 0.5, 0.6667, 0.5, 0.5, 0.5, 0.5, 0.5, 0.6667, 0.5, 0.5, 0.5, 0.3333, 0.5, 0.3333, 0.5, 0.5, 0.5, 0.1667, 0.5, 0.3333, 0.5, 0.3333, 0.5, 0.1667, 0.5, 1.0, 0.5, 0.8333, 0.5, 0.8333, 0.5, 1.0, 0.5, -8.941e-08, 0.5, 0.1667, 0.5, 0.1667, 0.5, -8.941e-08, 0.5, 0.8333, 0.5, 0.6667, 0.5, 0.6667, 0.5, 0.8333, 0.5])
me_circle_005.materials.append(mat_material_002)
me_circle_005.materials.append(mat_material)
me_circle_005.materials.append(mat_material_003)
me_circle_005.materials.append(mat_material_004)
me_circle_005.materials.append(mat_material_005)
me_circle_005.materials.append(mat_material_001)
me_circle_005.materials.append(mat_material_006)
me_circle_005.use_remesh_fix_poles = True
me_circle_005.use_remesh_preserve_attributes = False
me_circle_005.update()

# ---- objects
ob_light = bpy.data.objects.new('Light', light_light)
ob_camera = bpy.data.objects.new('Camera', cam_camera)
ob_circle_005 = bpy.data.objects.new('Circle.005', me_circle_005)

# ---- transforms, parenting, visibility, modifiers, constraints
ob_light.location = (4.076, 1.005, 5.904)
ob_light.rotation_euler = (0.6503, 0.05522, 1.866)
ob_light.lock_rotations_4d = False
ob_light.empty_display_type = 'ARROWS'
ob_light.color = (0.0, 0.0, 0.0, 0.0)
ob_light.lineart.crease_threshold = 0.0
ob_camera.location = (7.359, -6.926, 4.958)
ob_camera.rotation_euler = (1.109, 0.0, 0.8149)
ob_camera.lock_rotations_4d = False
ob_camera.empty_display_type = 'ARROWS'
ob_camera.color = (0.0, 0.0, 0.0, 0.0)
ob_camera.display_type = 'WIRE'
ob_camera.lineart.crease_threshold = 0.0
ob_circle_005.location = (-0.7245, -0.1007, -0.5977)
ob_circle_005.rotation_euler = (-3.142, 1.227, 0.0)
ob_circle_005.scale = (0.2017, 0.2017, 0.2017)

# ---- collection membership
col_collection.objects.link(ob_light)
col_collection.objects.link(ob_camera)
col_collection.objects.link(ob_circle_005)

# ---- scene / render settings (as saved in the file)
scene.camera = ob_camera
scene.frame_start = 1; scene.frame_end = 250; scene.frame_set(1)
scene.render.engine = 'BLENDER_EEVEE_NEXT'
scene.cycles.sampling_pattern = 'TABULATED_SOBOL'
scene.cycles.use_light_tree = False
scene.view_settings.view_transform = 'Filmic'
bpy.context.view_layer.update()
